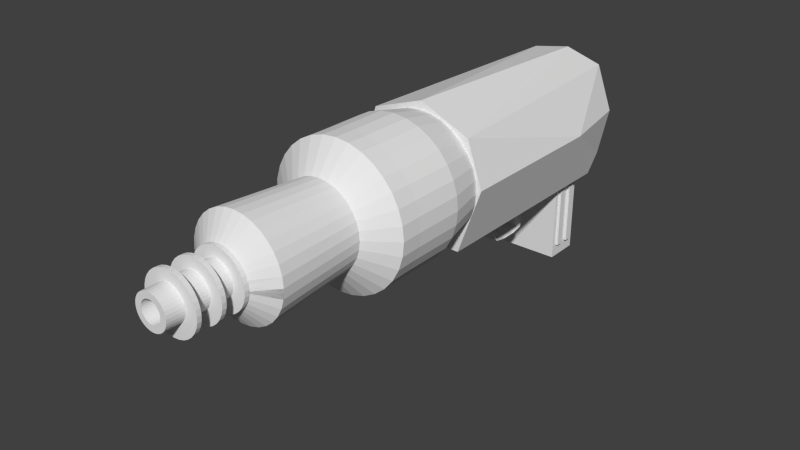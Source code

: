 # Source: laserpistol.blend  (saved by Blender 2.75.0; exported with 4.5.12 LTS)
import bpy
from mathutils import Matrix  # noqa: F401  (used for matrix-valued properties, if any)

bpy.ops.wm.read_factory_settings(use_empty=True)
scene = bpy.context.scene
scene.name = 'Scene'

# ---- collections
col_collection_1 = bpy.data.collections.new('Collection 1'); scene.collection.children.link(col_collection_1)

# ---- world
world_world = bpy.data.worlds.new('World'); scene.world = world_world
world_world.color = (0.05088, 0.05088, 0.05088)
world_world.use_sun_shadow = False
world_world.sun_shadow_jitter_overblur = 0.0
world_world.cycles.sampling_method = 'MANUAL'
world_world.cycles.sample_map_resolution = 256

# ---- meshes
me_cylinder_006 = bpy.data.meshes.new('Cylinder.006')
me_cylinder_006.from_pydata([(0.0, 1.0, -1.0), (0.0, 1.0, 1.0), (0.1951, 0.9808, -1.0), (0.1951, 0.9808, 1.0), (0.3827, 0.9239, -1.0), (0.3827, 0.9239, 1.0), (0.5556, 0.8315, -1.0), (0.5556, 0.8315, 1.0), (0.7071, 0.7071, -1.0), (0.7071, 0.7071, 1.0), (0.8315, 0.5556, -1.0), (0.8315, 0.5556, 1.0), (0.9239, 0.3827, -1.0), (0.9239, 0.3827, 1.0), (0.9808, 0.1951, -1.0), (0.9808, 0.1951, 1.0), (1.0, 7.55e-08, -1.0), (1.0, 7.55e-08, 1.0), (0.9808, -0.1951, -1.0), (0.9808, -0.1951, 1.0), (0.9239, -0.3827, -1.0), (0.9239, -0.3827, 1.0), (0.8315, -0.5556, -1.0), (0.8315, -0.5556, 1.0), (0.7071, -0.7071, -1.0), (0.7071, -0.7071, 1.0), (0.5556, -0.8315, -1.0), (0.5556, -0.8315, 1.0), (0.3827, -0.9239, -1.0), (0.3827, -0.9239, 1.0), (0.1951, -0.9808, -1.0), (0.1951, -0.9808, 1.0), (-3.258e-07, -1.0, -1.0), (-3.258e-07, -1.0, 1.0), (-0.1951, -0.9808, -1.0), (-0.1951, -0.9808, 1.0), (-0.3827, -0.9239, -1.0), (-0.3827, -0.9239, 1.0), (-0.5556, -0.8315, -1.0), (-0.5556, -0.8315, 1.0), (-0.7071, -0.7071, -1.0), (-0.7071, -0.7071, 1.0), (-0.8315, -0.5556, -1.0), (-0.8315, -0.5556, 1.0), (-0.9239, -0.3827, -1.0), (-0.9239, -0.3827, 1.0), (-0.9808, -0.1951, -1.0), (-0.9808, -0.1951, 1.0), (-1.0, 9.656e-07, -1.0), (-1.0, 9.656e-07, 1.0), (-0.9808, 0.1951, -1.0), (-0.9808, 0.1951, 1.0), (-0.9239, 0.3827, -1.0), (-0.9239, 0.3827, 1.0), (-0.8315, 0.5556, -1.0), (-0.8315, 0.5556, 1.0), (-0.7071, 0.7071, -1.0), (-0.7071, 0.7071, 1.0), (-0.5556, 0.8315, -1.0), (-0.5556, 0.8315, 1.0), (-0.3827, 0.9239, -1.0), (-0.3827, 0.9239, 1.0), (-0.1951, 0.9808, -1.0), (-0.1951, 0.9808, 1.0)], [], [(0, 1, 3, 2), (2, 3, 5, 4), (4, 5, 7, 6), (6, 7, 9, 8), (8, 9, 11, 10), (10, 11, 13, 12), (12, 13, 15, 14), (14, 15, 17, 16), (16, 17, 19, 18), (18, 19, 21, 20), (20, 21, 23, 22), (22, 23, 25, 24), (24, 25, 27, 26), (26, 27, 29, 28), (28, 29, 31, 30), (30, 31, 33, 32), (32, 33, 35, 34), (34, 35, 37, 36), (36, 37, 39, 38), (38, 39, 41, 40), (40, 41, 43, 42), (42, 43, 45, 44), (44, 45, 47, 46), (46, 47, 49, 48), (48, 49, 51, 50), (50, 51, 53, 52), (52, 53, 55, 54), (54, 55, 57, 56), (56, 57, 59, 58), (58, 59, 61, 60), (3, 1, 63, 61, 59, 57, 55, 53, 51, 49, 47, 45, 43, 41, 39, 37, 35, 33, 31, 29, 27, 25, 23, 21, 19, 17, 15, 13, 11, 9, 7, 5), (62, 63, 1, 0), (60, 61, 63, 62), (0, 2, 4, 6, 8, 10, 12, 14, 16, 18, 20, 22, 24, 26, 28, 30, 32, 34, 36, 38, 40, 42, 44, 46, 48, 50, 52, 54, 56, 58, 60, 62)])
me_cylinder_006.use_remesh_preserve_volume = False
me_cylinder_006.use_remesh_preserve_attributes = False
me_cylinder_006.use_mirror_vertex_groups = False
me_cylinder_006.update()
me_cylinder_005 = bpy.data.meshes.new('Cylinder.005')
me_cylinder_005.from_pydata([(0.0, 1.0, -1.0), (0.0, 1.0, 1.0), (0.1951, 0.9808, -1.0), (0.1951, 0.9808, 1.0), (0.3827, 0.9239, -1.0), (0.3827, 0.9239, 1.0), (0.5556, 0.8315, -1.0), (0.5556, 0.8315, 1.0), (0.7071, 0.7071, -1.0), (0.7071, 0.7071, 1.0), (0.8315, 0.5556, -1.0), (0.8315, 0.5556, 1.0), (0.9239, 0.3827, -1.0), (0.9239, 0.3827, 1.0), (0.9808, 0.1951, -1.0), (0.9808, 0.1951, 1.0), (1.0, 7.55e-08, -1.0), (1.0, 7.55e-08, 1.0), (0.9808, -0.1951, -1.0), (0.9808, -0.1951, 1.0), (0.9239, -0.3827, -1.0), (0.9239, -0.3827, 1.0), (0.8315, -0.5556, -1.0), (0.8315, -0.5556, 1.0), (0.7071, -0.7071, -1.0), (0.7071, -0.7071, 1.0), (0.5556, -0.8315, -1.0), (0.5556, -0.8315, 1.0), (0.3827, -0.9239, -1.0), (0.3827, -0.9239, 1.0), (0.1951, -0.9808, -1.0), (0.1951, -0.9808, 1.0), (-3.258e-07, -1.0, -1.0), (-3.258e-07, -1.0, 1.0), (-0.1951, -0.9808, -1.0), (-0.1951, -0.9808, 1.0), (-0.3827, -0.9239, -1.0), (-0.3827, -0.9239, 1.0), (-0.5556, -0.8315, -1.0), (-0.5556, -0.8315, 1.0), (-0.7071, -0.7071, -1.0), (-0.7071, -0.7071, 1.0), (-0.8315, -0.5556, -1.0), (-0.8315, -0.5556, 1.0), (-0.9239, -0.3827, -1.0), (-0.9239, -0.3827, 1.0), (-0.9808, -0.1951, -1.0), (-0.9808, -0.1951, 1.0), (-1.0, 9.656e-07, -1.0), (-1.0, 9.656e-07, 1.0), (-0.9808, 0.1951, -1.0), (-0.9808, 0.1951, 1.0), (-0.9239, 0.3827, -1.0), (-0.9239, 0.3827, 1.0), (-0.8315, 0.5556, -1.0), (-0.8315, 0.5556, 1.0), (-0.7071, 0.7071, -1.0), (-0.7071, 0.7071, 1.0), (-0.5556, 0.8315, -1.0), (-0.5556, 0.8315, 1.0), (-0.3827, 0.9239, -1.0), (-0.3827, 0.9239, 1.0), (-0.1951, 0.9808, -1.0), (-0.1951, 0.9808, 1.0)], [], [(0, 1, 3, 2), (2, 3, 5, 4), (4, 5, 7, 6), (6, 7, 9, 8), (8, 9, 11, 10), (10, 11, 13, 12), (12, 13, 15, 14), (14, 15, 17, 16), (16, 17, 19, 18), (18, 19, 21, 20), (20, 21, 23, 22), (22, 23, 25, 24), (24, 25, 27, 26), (26, 27, 29, 28), (28, 29, 31, 30), (30, 31, 33, 32), (32, 33, 35, 34), (34, 35, 37, 36), (36, 37, 39, 38), (38, 39, 41, 40), (40, 41, 43, 42), (42, 43, 45, 44), (44, 45, 47, 46), (46, 47, 49, 48), (48, 49, 51, 50), (50, 51, 53, 52), (52, 53, 55, 54), (54, 55, 57, 56), (56, 57, 59, 58), (58, 59, 61, 60), (3, 1, 63, 61, 59, 57, 55, 53, 51, 49, 47, 45, 43, 41, 39, 37, 35, 33, 31, 29, 27, 25, 23, 21, 19, 17, 15, 13, 11, 9, 7, 5), (62, 63, 1, 0), (60, 61, 63, 62), (0, 2, 4, 6, 8, 10, 12, 14, 16, 18, 20, 22, 24, 26, 28, 30, 32, 34, 36, 38, 40, 42, 44, 46, 48, 50, 52, 54, 56, 58, 60, 62)])
me_cylinder_005.use_remesh_preserve_volume = False
me_cylinder_005.use_remesh_preserve_attributes = False
me_cylinder_005.use_mirror_vertex_groups = False
me_cylinder_005.update()
me_cylinder = bpy.data.meshes.new('Cylinder')
me_cylinder.from_pydata([(0.0, 1.0, -1.0), (0.0, 1.0, 1.0), (0.1951, 0.9808, -1.0), (0.1951, 0.9808, 1.0), (0.3827, 0.9239, -1.0), (0.3827, 0.9239, 1.0), (0.5556, 0.8315, -1.0), (0.5556, 0.8315, 1.0), (0.7071, 0.7071, -1.0), (0.7071, 0.7071, 1.0), (0.8315, 0.5556, -1.0), (0.8315, 0.5556, 1.0), (0.9239, 0.3827, -1.0), (0.9239, 0.3827, 1.0), (0.9808, 0.1951, -1.0), (0.9808, 0.1951, 1.0), (1.0, 7.55e-08, -1.0), (1.0, 7.55e-08, 1.0), (0.9808, -0.1951, -1.0), (0.9808, -0.1951, 1.0), (0.9239, -0.3827, -1.0), (0.9239, -0.3827, 1.0), (0.8315, -0.5556, -1.0), (0.8315, -0.5556, 1.0), (0.7071, -0.7071, -1.0), (0.7071, -0.7071, 1.0), (0.5556, -0.8315, -1.0), (0.5556, -0.8315, 1.0), (0.3827, -0.9239, -1.0), (0.3827, -0.9239, 1.0), (0.1951, -0.9808, -1.0), (0.1951, -0.9808, 1.0), (-3.258e-07, -1.0, -1.0), (-3.258e-07, -1.0, 1.0), (-0.1951, -0.9808, -1.0), (-0.1951, -0.9808, 1.0), (-0.3827, -0.9239, -1.0), (-0.3827, -0.9239, 1.0), (-0.5556, -0.8315, -1.0), (-0.5556, -0.8315, 1.0), (-0.7071, -0.7071, -1.0), (-0.7071, -0.7071, 1.0), (-0.8315, -0.5556, -1.0), (-0.8315, -0.5556, 1.0), (-0.9239, -0.3827, -1.0), (-0.9239, -0.3827, 1.0), (-0.9808, -0.1951, -1.0), (-0.9808, -0.1951, 1.0), (-1.0, 9.656e-07, -1.0), (-1.0, 9.656e-07, 1.0), (-0.9808, 0.1951, -1.0), (-0.9808, 0.1951, 1.0), (-0.9239, 0.3827, -1.0), (-0.9239, 0.3827, 1.0), (-0.8315, 0.5556, -1.0), (-0.8315, 0.5556, 1.0), (-0.7071, 0.7071, -1.0), (-0.7071, 0.7071, 1.0), (-0.5556, 0.8315, -1.0), (-0.5556, 0.8315, 1.0), (-0.3827, 0.9239, -1.0), (-0.3827, 0.9239, 1.0), (-0.1951, 0.9808, -1.0), (-0.1951, 0.9808, 1.0)], [], [(0, 1, 3, 2), (2, 3, 5, 4), (4, 5, 7, 6), (6, 7, 9, 8), (8, 9, 11, 10), (10, 11, 13, 12), (12, 13, 15, 14), (14, 15, 17, 16), (16, 17, 19, 18), (18, 19, 21, 20), (20, 21, 23, 22), (22, 23, 25, 24), (24, 25, 27, 26), (26, 27, 29, 28), (28, 29, 31, 30), (30, 31, 33, 32), (32, 33, 35, 34), (34, 35, 37, 36), (36, 37, 39, 38), (38, 39, 41, 40), (40, 41, 43, 42), (42, 43, 45, 44), (44, 45, 47, 46), (46, 47, 49, 48), (48, 49, 51, 50), (50, 51, 53, 52), (52, 53, 55, 54), (54, 55, 57, 56), (56, 57, 59, 58), (58, 59, 61, 60), (3, 1, 63, 61, 59, 57, 55, 53, 51, 49, 47, 45, 43, 41, 39, 37, 35, 33, 31, 29, 27, 25, 23, 21, 19, 17, 15, 13, 11, 9, 7, 5), (62, 63, 1, 0), (60, 61, 63, 62), (0, 2, 4, 6, 8, 10, 12, 14, 16, 18, 20, 22, 24, 26, 28, 30, 32, 34, 36, 38, 40, 42, 44, 46, 48, 50, 52, 54, 56, 58, 60, 62)])
me_cylinder.use_remesh_preserve_volume = False
me_cylinder.use_remesh_preserve_attributes = False
me_cylinder.use_mirror_vertex_groups = False
me_cylinder.update()
me_cylinder_001 = bpy.data.meshes.new('Cylinder.001')
me_cylinder_001.from_pydata([(6.731e-08, 0.5323, 1.343), (1.075e-07, 0.2915, 2.716), (0.1039, 0.5221, 1.343), (0.05686, 0.2859, 2.716), (0.2037, 0.4918, 1.343), (0.1115, 0.2693, 2.716), (0.2958, 0.4426, 1.343), (0.1619, 0.2424, 2.716), (0.3764, 0.3764, 1.343), (0.2061, 0.2061, 2.716), (0.4426, 0.2958, 1.343), (0.2424, 0.1619, 2.716), (0.4918, 0.2037, 1.343), (0.2693, 0.1115, 2.716), (0.5221, 0.1039, 1.343), (0.2859, 0.05686, 2.716), (0.5323, -2.016e-08, 1.343), (0.2095, 1.575e-08, 2.517), (0.5221, -0.1039, 1.343), (0.2859, -0.05686, 2.716), (0.4918, -0.2037, 1.343), (0.2693, -0.1115, 2.716), (0.4426, -0.2958, 1.343), (0.2424, -0.1619, 2.716), (0.3764, -0.3764, 1.343), (0.2061, -0.2061, 2.716), (0.2958, -0.4426, 1.343), (0.1619, -0.2424, 2.716), (0.2037, -0.4918, 1.343), (0.1115, -0.2693, 2.716), (0.1039, -0.5221, 1.343), (0.05686, -0.2859, 2.716), (-1.062e-07, -0.5323, 1.343), (1.256e-08, -0.2915, 2.716), (-0.1039, -0.5221, 1.343), (-0.05686, -0.2859, 2.716), (-0.2037, -0.4918, 1.343), (-0.1115, -0.2693, 2.716), (-0.2958, -0.4426, 1.343), (-0.1619, -0.2424, 2.716), (-0.3764, -0.3764, 1.343), (-0.2061, -0.2061, 2.716), (-0.4426, -0.2958, 1.343), (-0.2424, -0.1619, 2.716), (-0.4918, -0.2037, 1.343), (-0.2693, -0.1115, 2.716), (-0.5221, -0.1039, 1.343), (-0.2859, -0.05686, 2.716), (-0.5323, 4.537e-07, 1.343), (-0.2915, 3.526e-07, 2.716), (-0.5221, 0.1039, 1.343), (-0.2859, 0.05687, 2.716), (-0.4918, 0.2037, 1.343), (-0.2693, 0.1115, 2.716), (-0.4426, 0.2958, 1.343), (-0.2424, 0.1619, 2.716), (-0.3764, 0.3764, 1.343), (-0.2061, 0.2061, 2.716), (-0.2958, 0.4426, 1.343), (-0.1619, 0.2424, 2.716), (-0.2037, 0.4918, 1.343), (-0.1115, 0.2693, 2.716), (-0.1039, 0.5221, 1.343), (-0.05686, 0.2859, 2.716), (0.002561, 0.7101, -1.321), (0.1411, 0.6964, -1.321), (0.2743, 0.656, -1.321), (0.3971, 0.5904, -1.321), (0.5047, 0.5021, -1.321), (0.593, 0.3945, -1.321), (0.6586, 0.2717, -1.321), (0.699, 0.1385, -1.321), (0.7126, -8.415e-08, -1.321), (0.699, -0.1385, -1.321), (0.6586, -0.2717, -1.321), (0.593, -0.3945, -1.321), (0.5047, -0.5021, -1.321), (0.3971, -0.5904, -1.321), (0.2743, -0.656, -1.321), (0.1411, -0.6964, -1.321), (0.002561, -0.7101, -1.321), (-0.136, -0.6964, -1.321), (-0.2692, -0.656, -1.321), (-0.3919, -0.5904, -1.321), (-0.4995, -0.5021, -1.321), (-0.5879, -0.3945, -1.321), (-0.6535, -0.2717, -1.321), (-0.6939, -0.1385, -1.321), (-0.7075, 5.479e-07, -1.321), (-0.6939, 0.1385, -1.321), (-0.6535, 0.2717, -1.321), (-0.5879, 0.3945, -1.321), (-0.4995, 0.5021, -1.321), (-0.3919, 0.5904, -1.321), (-0.2692, 0.656, -1.321), (-0.136, 0.6964, -1.321), (0.8818, -9.278e-08, 0.8144), (0.8649, 0.172, 0.8144), (-0.172, -0.8649, 0.8144), (-2.273e-07, -0.8818, 0.8144), (-0.8147, 0.3375, 0.8144), (-0.8649, 0.172, 0.8144), (0.6235, 0.6235, 0.8144), (0.4899, 0.7332, 0.8144), (0.4899, -0.7332, 0.8144), (0.6235, -0.6235, 0.8144), (-0.8147, -0.3374, 0.8144), (-0.7332, -0.4899, 0.8144), (-0.172, 0.8649, 0.8144), (-0.3374, 0.8147, 0.8144), (0.8649, -0.172, 0.8144), (-0.3374, -0.8147, 0.8144), (-0.7332, 0.4899, 0.8144), (0.7332, 0.4899, 0.8144), (0.3374, -0.8147, 0.8144), (-0.8649, -0.172, 0.8144), (0.172, 0.8649, 0.8144), (6.002e-08, 0.8818, 0.8144), (0.8147, -0.3374, 0.8144), (-0.4899, -0.7332, 0.8144), (-0.6235, 0.6235, 0.8144), (0.8147, 0.3374, 0.8144), (0.172, -0.8649, 0.8144), (-0.8818, 6.921e-07, 0.8144), (0.3374, 0.8147, 0.8144), (0.7332, -0.4899, 0.8144), (-0.6235, -0.6235, 0.8144), (-0.4899, 0.7332, 0.8144), (0.7469, -5.533e-08, -0.3876), (-0.1457, -0.7325, -0.3876), (-0.69, 0.2858, -0.3876), (0.5281, 0.5281, -0.3876), (0.4149, -0.621, -0.3876), (-0.69, -0.2858, -0.3876), (-0.1457, 0.7325, -0.3876), (0.7325, -0.1457, -0.3876), (-0.2858, -0.69, -0.3876), (-0.621, 0.4149, -0.3876), (0.621, 0.4149, -0.3876), (0.2858, -0.69, -0.3876), (-0.7325, -0.1457, -0.3876), (0.1457, 0.7325, -0.3876), (0.69, -0.2858, -0.3876), (-0.4149, -0.621, -0.3876), (-0.5281, 0.5281, -0.3876), (0.69, 0.2858, -0.3876), (0.1457, -0.7325, -0.3876), (-0.7469, 6.095e-07, -0.3876), (0.2858, 0.69, -0.3876), (0.621, -0.4149, -0.3876), (-0.5281, -0.5281, -0.3876), (-0.4149, 0.621, -0.3876), (0.7325, 0.1457, -0.3876), (-1.036e-07, -0.7469, -0.3876), (-0.7325, 0.1457, -0.3876), (0.4149, 0.621, -0.3876), (0.5281, -0.5281, -0.3876), (-0.621, -0.4149, -0.3876), (-0.2858, 0.69, -0.3876), (1.398e-07, 0.7469, -0.3876), (0.7403, -5.85e-08, -0.6887), (-0.1444, -0.7261, -0.6887), (-0.6839, 0.2833, -0.6887), (0.5235, 0.5235, -0.6887), (0.4113, -0.6155, -0.6887), (-0.6839, -0.2833, -0.6887), (-0.1444, 0.7261, -0.6887), (0.7261, -0.1444, -0.6887), (-0.2833, -0.6839, -0.6887), (-0.6155, 0.4113, -0.6887), (0.6155, 0.4113, -0.6887), (0.2833, -0.6839, -0.6887), (-0.7261, -0.1444, -0.6887), (0.1444, 0.7261, -0.6887), (0.6839, -0.2833, -0.6887), (-0.4113, -0.6155, -0.6887), (-0.5235, 0.5235, -0.6887), (0.6839, 0.2833, -0.6887), (0.1444, -0.7261, -0.6887), (-0.7403, 6.004e-07, -0.6887), (0.2833, 0.6839, -0.6887), (0.6155, -0.4113, -0.6887), (-0.5235, -0.5235, -0.6887), (-0.4113, 0.6155, -0.6887), (0.7261, 0.1444, -0.6887), (-8.916e-08, -0.7403, -0.6887), (-0.7261, 0.1444, -0.6887), (0.4113, 0.6155, -0.6887), (0.5235, -0.5235, -0.6887), (-0.6155, -0.4113, -0.6887), (-0.2833, 0.6839, -0.6887), (1.521e-07, 0.7403, -0.6887), (0.8722, 0.1735, 1.088), (-2.411e-07, -0.8893, 1.088), (-0.8722, 0.1735, 1.088), (0.4941, 0.7394, 1.088), (0.6288, -0.6288, 1.088), (-0.7394, -0.4941, 1.088), (-0.3403, 0.8216, 1.088), (4.867e-08, 0.8893, 1.088), (0.8893, -9.507e-08, 1.088), (-0.1735, -0.8722, 1.088), (-0.8216, 0.3403, 1.088), (0.6288, 0.6288, 1.088), (0.4941, -0.7394, 1.088), (-0.8216, -0.3403, 1.088), (-0.1735, 0.8722, 1.088), (0.8722, -0.1735, 1.088), (-0.3403, -0.8216, 1.088), (-0.7394, 0.4941, 1.088), (0.7394, 0.4941, 1.088), (0.3403, -0.8216, 1.088), (-0.8722, -0.1735, 1.088), (0.1735, 0.8722, 1.088), (0.8216, -0.3403, 1.088), (-0.4941, -0.7394, 1.088), (-0.6288, 0.6288, 1.088), (0.8216, 0.3403, 1.088), (0.1735, -0.8722, 1.088), (-0.8893, 6.965e-07, 1.088), (0.3403, 0.8216, 1.088), (0.7394, -0.4941, 1.088), (-0.6288, -0.6288, 1.088), (-0.4941, 0.7394, 1.088), (6.87e-08, 0.6181, 2.484), (0.1206, 0.6062, 2.484), (0.2365, 0.5711, 2.484), (0.3434, 0.5139, 2.484), (0.4371, 0.4371, 2.484), (0.5139, 0.3434, 2.484), (0.5711, 0.2365, 2.484), (0.6062, 0.1206, 2.484), (0.6181, -1.295e-08, 2.484), (0.6062, -0.1206, 2.484), (0.5711, -0.2365, 2.484), (0.5139, -0.3434, 2.484), (0.4371, -0.4371, 2.484), (0.3434, -0.5139, 2.484), (0.2365, -0.5711, 2.484), (0.1206, -0.6062, 2.484), (-1.327e-07, -0.6181, 2.484), (-0.1206, -0.6062, 2.484), (-0.2365, -0.5711, 2.484), (-0.3434, -0.5139, 2.484), (-0.4371, -0.4371, 2.484), (-0.5139, -0.3434, 2.484), (-0.5711, -0.2365, 2.484), (-0.6062, -0.1206, 2.484), (-0.6181, 5.372e-07, 2.484), (-0.6062, 0.1206, 2.484), (-0.5711, 0.2365, 2.484), (-0.5139, 0.3434, 2.484), (-0.4371, 0.4371, 2.484), (-0.3434, 0.5139, 2.484), (-0.2365, 0.5711, 2.484), (-0.1206, 0.6062, 2.484), (0.861, 0.1713, 0.193), (-1.917e-07, -0.8779, 0.193), (-0.861, 0.1713, 0.193), (0.4877, 0.7299, 0.193), (0.6208, -0.6208, 0.193), (-0.7299, -0.4877, 0.193), (-0.3359, 0.8111, 0.193), (9.433e-08, 0.8779, 0.193), (0.8779, -8.925e-08, 0.193), (-0.1713, -0.861, 0.193), (-0.8111, 0.336, 0.193), (0.6208, 0.6208, 0.193), (0.4877, -0.7299, 0.193), (-0.8111, -0.336, 0.193), (-0.1713, 0.861, 0.193), (0.861, -0.1713, 0.193), (-0.336, -0.8111, 0.193), (-0.7299, 0.4877, 0.193), (0.7299, 0.4877, 0.193), (0.336, -0.8111, 0.193), (-0.861, -0.1713, 0.193), (0.1713, 0.861, 0.193), (0.8111, -0.336, 0.193), (-0.4877, -0.7299, 0.193), (-0.6208, 0.6208, 0.193), (0.8111, 0.336, 0.193), (0.1713, -0.861, 0.193), (-0.8779, 6.922e-07, 0.193), (0.336, 0.8111, 0.193), (0.7299, -0.4877, 0.193), (-0.6208, -0.6208, 0.193), (-0.4877, 0.7299, 0.193), (0.05686, 0.2859, 2.716), (1.075e-07, 0.2915, 2.716), (0.1115, 0.2693, 2.716), (0.1619, 0.2424, 2.716), (0.2061, 0.2061, 2.716), (0.2424, 0.1619, 2.716), (0.2693, 0.1115, 2.716), (0.2859, 0.05686, 2.716), (0.2095, 6.382e-09, 2.641), (0.2859, -0.05686, 2.716), (0.2693, -0.1115, 2.716), (0.2424, -0.1619, 2.716), (0.2061, -0.2061, 2.716), (0.1619, -0.2424, 2.716), (0.1115, -0.2693, 2.716), (0.05686, -0.2859, 2.716), (1.256e-08, -0.2915, 2.716), (-0.05686, -0.2859, 2.716), (-0.1115, -0.2693, 2.716), (-0.1619, -0.2424, 2.716), (-0.2061, -0.2061, 2.716), (-0.2424, -0.1619, 2.716), (-0.2693, -0.1115, 2.716), (-0.2859, -0.05686, 2.716), (-0.2915, 3.526e-07, 2.716), (-0.2859, 0.05687, 2.716), (-0.2693, 0.1115, 2.716), (-0.2424, 0.1619, 2.716), (-0.2061, 0.2061, 2.716), (-0.1619, 0.2424, 2.716), (-0.1115, 0.2693, 2.716), (-0.05686, 0.2859, 2.716), (0.05686, 0.2859, 2.716), (1.075e-07, 0.2915, 2.716), (0.1115, 0.2693, 2.716), (0.1619, 0.2424, 2.716), (0.2061, 0.2061, 2.716), (0.2424, 0.1619, 2.716), (0.2693, 0.1115, 2.716), (0.2859, 0.05686, 2.716), (0.2095, 7.372e-08, 1.749), (0.2859, -0.05686, 2.716), (0.2693, -0.1115, 2.716), (0.2424, -0.1619, 2.716), (0.2061, -0.2061, 2.716), (0.1619, -0.2424, 2.716), (0.1115, -0.2693, 2.716), (0.05686, -0.2859, 2.716), (1.256e-08, -0.2915, 2.716), (-0.05686, -0.2859, 2.716), (-0.1115, -0.2693, 2.716), (-0.1619, -0.2424, 2.716), (-0.2061, -0.2061, 2.716), (-0.2424, -0.1619, 2.716), (-0.2693, -0.1115, 2.716), (-0.2859, -0.05686, 2.716), (-0.2915, 3.526e-07, 2.716), (-0.2859, 0.05687, 2.716), (-0.2693, 0.1115, 2.716), (-0.2424, 0.1619, 2.716), (-0.2061, 0.2061, 2.716), (-0.1619, 0.2424, 2.716), (-0.1115, 0.2693, 2.716), (-0.05686, 0.2859, 2.716), (0.2859, 0.002304, 2.716)], [], [(224, 1, 3, 225), (225, 3, 5, 226), (226, 5, 7, 227), (227, 7, 9, 228), (228, 9, 11, 229), (229, 11, 13, 230), (230, 13, 15, 231), (231, 15, 17, 232), (232, 17, 19, 233), (233, 19, 21, 234), (234, 21, 23, 235), (235, 23, 25, 236), (236, 25, 27, 237), (237, 27, 29, 238), (238, 29, 31, 239), (239, 31, 33, 240), (240, 33, 35, 241), (241, 35, 37, 242), (242, 37, 39, 243), (243, 39, 41, 244), (244, 41, 43, 245), (245, 43, 45, 246), (246, 45, 47, 247), (247, 47, 49, 248), (248, 49, 51, 249), (249, 51, 53, 250), (250, 53, 55, 251), (251, 55, 57, 252), (252, 57, 59, 253), (253, 59, 61, 254), (255, 63, 1, 224), (254, 61, 63, 255), (184, 160, 72, 71), (64, 65, 66, 67, 68, 69, 70, 71, 72, 73, 74, 75, 76, 77, 78, 79, 80, 81, 82, 83, 84, 85, 86, 87, 88, 89, 90, 91, 92, 93, 94, 95), (185, 161, 81, 80), (186, 162, 90, 89), (187, 163, 68, 67), (188, 164, 77, 76), (189, 165, 86, 85), (190, 166, 95, 94), (160, 167, 73, 72), (161, 168, 82, 81), (162, 169, 91, 90), (163, 170, 69, 68), (164, 171, 78, 77), (165, 172, 87, 86), (191, 173, 65, 64), (166, 191, 64, 95), (167, 174, 74, 73), (168, 175, 83, 82), (169, 176, 92, 91), (170, 177, 70, 69), (171, 178, 79, 78), (172, 179, 88, 87), (173, 180, 66, 65), (174, 181, 75, 74), (175, 182, 84, 83), (176, 183, 93, 92), (177, 184, 71, 70), (178, 185, 80, 79), (179, 186, 89, 88), (180, 187, 67, 66), (181, 188, 76, 75), (182, 189, 85, 84), (183, 190, 94, 93), (7, 5, 290, 291), (223, 198, 109, 127), (222, 197, 107, 126), (221, 196, 105, 125), (220, 195, 103, 124), (219, 194, 101, 123), (218, 193, 99, 122), (217, 192, 97, 121), (216, 223, 127, 120), (215, 222, 126, 119), (214, 221, 125, 118), (213, 220, 124, 116), (212, 219, 123, 115), (211, 218, 122, 114), (210, 217, 121, 113), (209, 216, 120, 112), (208, 215, 119, 111), (207, 214, 118, 110), (206, 199, 117, 108), (199, 213, 116, 117), (205, 212, 115, 106), (204, 211, 114, 104), (203, 210, 113, 102), (202, 209, 112, 100), (201, 208, 111, 98), (200, 207, 110, 96), (198, 206, 108, 109), (197, 205, 106, 107), (196, 204, 104, 105), (195, 203, 102, 103), (194, 202, 100, 101), (193, 201, 98, 99), (192, 200, 96, 97), (287, 262, 158, 151), (286, 261, 157, 150), (285, 260, 156, 149), (284, 259, 155, 148), (283, 258, 154, 147), (282, 257, 153, 146), (281, 256, 152, 145), (280, 287, 151, 144), (279, 286, 150, 143), (278, 285, 149, 142), (277, 284, 148, 141), (276, 283, 147, 140), (275, 282, 146, 139), (274, 281, 145, 138), (273, 280, 144, 137), (272, 279, 143, 136), (271, 278, 142, 135), (270, 263, 159, 134), (263, 277, 141, 159), (269, 276, 140, 133), (268, 275, 139, 132), (267, 274, 138, 131), (266, 273, 137, 130), (265, 272, 136, 129), (264, 271, 135, 128), (262, 270, 134, 158), (261, 269, 133, 157), (260, 268, 132, 156), (259, 267, 131, 155), (258, 266, 130, 154), (257, 265, 129, 153), (256, 264, 128, 152), (151, 158, 190, 183), (150, 157, 189, 182), (149, 156, 188, 181), (148, 155, 187, 180), (147, 154, 186, 179), (146, 153, 185, 178), (145, 152, 184, 177), (144, 151, 183, 176), (143, 150, 182, 175), (142, 149, 181, 174), (141, 148, 180, 173), (140, 147, 179, 172), (139, 146, 178, 171), (138, 145, 177, 170), (137, 144, 176, 169), (136, 143, 175, 168), (135, 142, 174, 167), (134, 159, 191, 166), (159, 141, 173, 191), (133, 140, 172, 165), (132, 139, 171, 164), (131, 138, 170, 163), (130, 137, 169, 162), (129, 136, 168, 161), (128, 135, 167, 160), (158, 134, 166, 190), (157, 133, 165, 189), (156, 132, 164, 188), (155, 131, 163, 187), (154, 130, 162, 186), (153, 129, 161, 185), (152, 128, 160, 184), (14, 16, 200, 192), (32, 34, 201, 193), (50, 52, 202, 194), (6, 8, 203, 195), (24, 26, 204, 196), (42, 44, 205, 197), (60, 62, 206, 198), (16, 18, 207, 200), (34, 36, 208, 201), (52, 54, 209, 202), (8, 10, 210, 203), (26, 28, 211, 204), (44, 46, 212, 205), (0, 2, 213, 199), (62, 0, 199, 206), (18, 20, 214, 207), (36, 38, 215, 208), (54, 56, 216, 209), (10, 12, 217, 210), (28, 30, 218, 211), (46, 48, 219, 212), (2, 4, 220, 213), (20, 22, 221, 214), (38, 40, 222, 215), (56, 58, 223, 216), (12, 14, 192, 217), (30, 32, 193, 218), (48, 50, 194, 219), (4, 6, 195, 220), (22, 24, 196, 221), (40, 42, 197, 222), (58, 60, 198, 223), (60, 254, 255, 62), (62, 255, 224, 0), (58, 253, 254, 60), (56, 252, 253, 58), (54, 251, 252, 56), (52, 250, 251, 54), (50, 249, 250, 52), (48, 248, 249, 50), (46, 247, 248, 48), (44, 246, 247, 46), (42, 245, 246, 44), (40, 244, 245, 42), (38, 243, 244, 40), (36, 242, 243, 38), (34, 241, 242, 36), (32, 240, 241, 34), (30, 239, 240, 32), (28, 238, 239, 30), (26, 237, 238, 28), (24, 236, 237, 26), (22, 235, 236, 24), (20, 234, 235, 22), (18, 233, 234, 20), (16, 232, 233, 18), (14, 231, 232, 16), (12, 230, 231, 14), (10, 229, 230, 12), (8, 228, 229, 10), (6, 227, 228, 8), (4, 226, 227, 6), (2, 225, 226, 4), (0, 224, 225, 2), (97, 96, 264, 256), (99, 98, 265, 257), (101, 100, 266, 258), (103, 102, 267, 259), (105, 104, 268, 260), (107, 106, 269, 261), (109, 108, 270, 262), (96, 110, 271, 264), (98, 111, 272, 265), (100, 112, 273, 266), (102, 113, 274, 267), (104, 114, 275, 268), (106, 115, 276, 269), (117, 116, 277, 263), (108, 117, 263, 270), (110, 118, 278, 271), (111, 119, 279, 272), (112, 120, 280, 273), (113, 121, 281, 274), (114, 122, 282, 275), (115, 123, 283, 276), (116, 124, 284, 277), (118, 125, 285, 278), (119, 126, 286, 279), (120, 127, 287, 280), (121, 97, 256, 281), (122, 99, 257, 282), (123, 101, 258, 283), (124, 103, 259, 284), (125, 105, 260, 285), (126, 107, 261, 286), (127, 109, 262, 287), (299, 298, 330, 331), (25, 23, 299, 300), (43, 41, 308, 309), (61, 59, 317, 318), (17, 15, 295, 296), (35, 33, 304, 305), (53, 51, 313, 314), (9, 7, 291, 292), (27, 25, 300, 301), (45, 43, 309, 310), (63, 61, 318, 319), (19, 17, 296, 297), (37, 35, 305, 306), (55, 53, 314, 315), (11, 9, 292, 293), (29, 27, 301, 302), (47, 45, 310, 311), (3, 1, 289, 288), (1, 63, 319, 289), (21, 19, 297, 298), (39, 37, 306, 307), (57, 55, 315, 316), (13, 11, 293, 294), (31, 29, 302, 303), (49, 47, 311, 312), (5, 3, 288, 290), (23, 21, 298, 299), (41, 39, 307, 308), (59, 57, 316, 317), (15, 13, 294, 295), (33, 31, 303, 304), (51, 49, 312, 313), (320, 321, 351, 350, 349, 348, 347, 346, 345, 344, 343, 342, 341, 340, 339, 338, 337, 336, 335, 334, 333, 332, 331, 330, 329, 328, 327, 326, 325, 324, 323, 322), (313, 312, 344, 345), (300, 299, 331, 332), (314, 313, 345, 346), (301, 300, 332, 333), (315, 314, 346, 347), (302, 301, 333, 334), (288, 289, 321, 320), (316, 315, 347, 348), (303, 302, 334, 335), (290, 288, 320, 322), (317, 316, 348, 349), (304, 303, 335, 336), (291, 290, 322, 323), (318, 317, 349, 350), (305, 304, 336, 337), (292, 291, 323, 324), (319, 318, 350, 351), (306, 305, 337, 338), (293, 292, 324, 325), (289, 319, 351, 321), (307, 306, 338, 339), (294, 293, 325, 326), (308, 307, 339, 340), (295, 294, 326, 327), (309, 308, 340, 341), (296, 295, 327, 328), (310, 309, 341, 342), (297, 296, 328, 329), (311, 310, 342, 343), (298, 297, 329, 330), (312, 311, 343, 344), (231, 327, 352, 232), (232, 352, 329, 233)])
me_cylinder_001.use_remesh_preserve_volume = False
me_cylinder_001.use_remesh_preserve_attributes = False
me_cylinder_001.use_mirror_vertex_groups = False
me_cylinder_001.update()
me_cylinder_002 = bpy.data.meshes.new('Cylinder.002')
me_cylinder_002.from_pydata([(0.004182, 0.9843, 12.55), (0.004182, 0.9843, 14.55), (0.1993, 0.9651, 14.55), (0.1993, 0.9651, 12.55), (-0.1909, 0.9651, 12.55), (-0.1909, 0.9651, 14.55), (0.004182, 0.9843, 16.73), (0.1993, 0.9651, 16.73), (0.3869, 0.9082, 14.55), (0.3869, 0.9082, 12.55), (0.5598, 0.8158, 12.55), (-0.3785, 0.9082, 12.55), (-0.3785, 0.9082, 14.55), (-0.1909, 0.9651, 16.73), (0.3869, 0.9082, 16.73), (0.004182, -1.016, 16.73), (0.004182, -0.6469, 16.73), (-0.119, -0.6348, 16.73), (-0.2374, -0.5988, 16.73), (-0.3465, -0.5405, 16.73), (-0.4421, -0.462, 16.73), (-0.5206, -0.3664, 16.73), (-0.579, -0.2572, 16.73), (-0.6149, -0.1388, 16.73), (-0.627, -0.0157, 16.73), (-0.6149, 0.1074, 16.73), (-0.579, 0.2258, 16.73), (-0.5206, 0.335, 16.73), (-0.4421, 0.4306, 16.73), (-0.3465, 0.5091, 16.73), (-0.2374, 0.5674, 16.73), (-0.119, 0.6034, 16.73), (0.004182, 0.6155, 16.73), (0.1273, 0.6034, 16.73), (-0.3785, 0.9082, 16.73), (-0.5514, 0.8158, 16.73), (-0.7029, 0.6914, 16.73), (-0.8273, 0.5399, 16.73), (-0.9197, 0.367, 16.73), (-0.9766, 0.1794, 16.73), (-0.9958, -0.0157, 16.73), (-0.9766, -0.2108, 16.73), (-0.9197, -0.3984, 16.73), (-0.8273, -0.5713, 16.73), (-0.7029, -0.7228, 16.73), (-0.5514, -0.8472, 16.73), (-0.3785, -0.9396, 16.73), (-0.1909, -0.9965, 16.73), (0.2457, 0.5674, 16.73), (0.3549, 0.5091, 16.73), (0.4505, 0.4306, 16.73), (0.529, 0.335, 16.73), (0.5873, 0.2258, 16.73), (0.6232, 0.1074, 16.73), (0.6354, -0.0157, 16.73), (0.6232, -0.1388, 16.73), (0.5873, -0.2572, 16.73), (0.529, -0.3664, 16.73), (0.4505, -0.462, 16.73), (0.3549, -0.5405, 16.73), (0.2457, -0.5988, 16.73), (0.1273, -0.6348, 16.73), (0.1993, -0.9965, 16.73), (0.3869, -0.9396, 16.73), (0.5598, -0.8472, 16.73), (0.7113, -0.7228, 16.73), (0.8357, -0.5713, 16.73), (0.9281, -0.3984, 16.73), (0.985, -0.2108, 16.73), (1.004, -0.0157, 16.73), (0.985, 0.1794, 16.73), (0.9281, 0.367, 16.73), (0.8357, 0.5399, 16.73), (0.7113, 0.6914, 16.73), (0.5598, 0.8158, 16.73), (0.5598, 0.8158, 14.55), (0.8357, 0.5399, 12.55), (-0.5514, 0.8158, 12.55), (-0.5514, 0.8158, 14.55), (-0.7029, 0.6914, 14.55), (-0.8273, 0.5399, 14.55), (-0.9197, 0.367, 14.55), (-0.9766, 0.1794, 14.55), (-0.9958, -0.0157, 14.55), (-0.9766, -0.2108, 14.55), (-0.9197, -0.3984, 14.55), (-0.8273, -0.5713, 14.55), (-0.7029, -0.7228, 14.55), (-0.5514, -0.8472, 14.55), (-0.3785, -0.9396, 14.55), (-0.1909, -0.9965, 14.55), (0.004182, -1.016, 14.55), (0.1993, -0.9965, 14.55), (0.3869, -0.9396, 14.55), (0.5598, -0.8472, 14.55), (0.7113, -0.7228, 14.55), (0.8357, -0.5713, 14.55), (0.9281, -0.3984, 14.55), (0.985, -0.2108, 14.55), (1.004, -0.0157, 14.55), (0.985, 0.1794, 14.55), (0.9281, 0.367, 14.55), (0.8357, 0.5399, 14.55), (0.7113, 0.6914, 14.55), (0.7113, 0.6914, 12.55), (0.9281, -0.3984, 12.55), (-0.8273, 0.5399, 12.55), (-0.7029, 0.6914, 12.55), (-0.9197, 0.367, 12.55), (-0.9766, 0.1794, 12.55), (-0.9958, -0.0157, 12.55), (-0.9766, -0.2108, 12.55), (-0.9197, -0.3984, 12.55), (-0.8273, -0.5713, 12.55), (-0.7029, -0.7228, 12.55), (-0.5514, -0.8472, 12.55), (-0.3785, -0.9396, 12.55), (-0.1909, -0.9965, 12.55), (0.004182, -1.016, 12.55), (0.1993, -0.9965, 12.55), (0.3869, -0.9396, 12.55), (0.5598, -0.8472, 12.55), (0.7113, -0.7228, 12.55), (0.8357, -0.5713, 12.55), (0.985, -0.2108, 12.55), (1.004, -0.0157, 12.55), (0.985, 0.1794, 12.55), (0.9281, 0.367, 12.55), (0.004182, 0.6155, 14.32), (0.1273, 0.6034, 14.32), (0.1273, 0.6034, 15.58), (0.004182, 0.6155, 15.58), (0.2457, 0.5674, 14.32), (-0.119, 0.6034, 14.32), (-0.119, 0.6034, 15.58), (0.2457, 0.5674, 15.58), (0.4505, 0.4306, 14.32), (-0.2374, 0.5674, 14.32), (-0.2374, 0.5674, 15.58), (0.3549, 0.5091, 14.32), (0.3549, 0.5091, 15.58), (0.6354, -0.0157, 14.32), (-0.4421, 0.4306, 14.32), (-0.3465, 0.5091, 14.32), (-0.3465, 0.5091, 15.58), (0.4505, 0.4306, 15.58), (0.5873, 0.2258, 14.32), (-0.2374, -0.5988, 14.32), (-0.6149, -0.1388, 14.32), (-0.4421, 0.4306, 15.58), (0.529, 0.335, 14.32), (0.529, 0.335, 15.58), (0.6232, 0.1074, 14.32), (0.4505, -0.462, 14.32), (-0.579, 0.2258, 14.32), (-0.5206, 0.335, 14.32), (-0.5206, 0.335, 15.58), (0.5873, 0.2258, 15.58), (0.6232, 0.1074, 15.58), (0.6354, -0.0157, 15.58), (0.5873, -0.2572, 14.32), (0.1273, -0.6348, 14.32), (-0.5206, -0.3664, 14.32), (-0.627, -0.0157, 14.32), (-0.579, 0.2258, 15.58), (0.6232, -0.1388, 14.32), (0.6232, -0.1388, 15.58), (0.529, -0.3664, 14.32), (0.2457, -0.5988, 14.32), (-0.119, -0.6348, 14.32), (-0.3465, -0.5405, 14.32), (-0.579, -0.2572, 14.32), (-0.627, -0.0157, 15.58), (-0.6149, -0.1388, 15.58), (-0.6149, 0.1074, 14.32), (-0.6149, 0.1074, 15.58), (0.5873, -0.2572, 15.58), (0.529, -0.3664, 15.58), (0.4505, -0.462, 15.58), (0.3549, -0.5405, 14.32), (0.1273, -0.6348, 15.58), (0.2457, -0.5988, 15.58), (0.004182, -0.6469, 14.32), (-0.2374, -0.5988, 15.58), (-0.119, -0.6348, 15.58), (-0.3465, -0.5405, 15.58), (-0.4421, -0.462, 14.32), (-0.579, -0.2572, 15.58), (-0.5206, -0.3664, 15.58), (0.3549, -0.5405, 15.58), (0.004182, -0.6469, 15.58), (-0.4421, -0.462, 15.58)], [], [(0, 1, 2, 3), (0, 3, 9, 10, 104, 76, 127, 126, 125, 124, 105, 123, 122, 121, 120, 119, 118, 117, 116, 115, 114, 113, 112, 111, 110, 109, 108, 106, 107, 77, 11, 4), (4, 5, 1, 0), (2, 1, 6, 7), (3, 2, 8, 9), (11, 12, 5, 4), (1, 5, 13, 6), (8, 2, 7, 14), (15, 16, 17, 18, 19, 20, 21, 22, 23, 24, 25, 26, 27, 28, 29, 30, 31, 32, 33, 13, 34, 35, 36, 37, 38, 39, 40, 41, 42, 43, 44, 45, 46, 47), (7, 6, 13, 33, 48, 49, 50, 51, 52, 53, 54, 55, 56, 57, 58, 59, 60, 61, 16, 15, 62, 63, 64, 65, 66, 67, 68, 69, 70, 71, 72, 73, 74, 14), (9, 8, 75, 10), (77, 78, 12, 11), (5, 12, 34, 13), (75, 8, 14, 74), (12, 78, 35, 34), (78, 79, 36, 35), (79, 80, 37, 36), (80, 81, 38, 37), (81, 82, 39, 38), (82, 83, 40, 39), (83, 84, 41, 40), (84, 85, 42, 41), (85, 86, 43, 42), (86, 87, 44, 43), (87, 88, 45, 44), (88, 89, 46, 45), (89, 90, 47, 46), (90, 91, 15, 47), (91, 92, 62, 15), (92, 93, 63, 62), (93, 94, 64, 63), (94, 95, 65, 64), (95, 96, 66, 65), (96, 97, 67, 66), (97, 98, 68, 67), (98, 99, 69, 68), (99, 100, 70, 69), (100, 101, 71, 70), (101, 102, 72, 71), (102, 103, 73, 72), (103, 75, 74, 73), (10, 75, 103, 104), (107, 79, 78, 77), (106, 80, 79, 107), (108, 81, 80, 106), (109, 82, 81, 108), (110, 83, 82, 109), (111, 84, 83, 110), (112, 85, 84, 111), (113, 86, 85, 112), (114, 87, 86, 113), (115, 88, 87, 114), (116, 89, 88, 115), (117, 90, 89, 116), (118, 91, 90, 117), (119, 92, 91, 118), (120, 93, 92, 119), (121, 94, 93, 120), (122, 95, 94, 121), (123, 96, 95, 122), (105, 97, 96, 123), (124, 98, 97, 105), (125, 99, 98, 124), (126, 100, 99, 125), (127, 101, 100, 126), (76, 102, 101, 127), (104, 103, 102, 76), (128, 129, 130, 131), (133, 128, 131, 134), (33, 32, 131, 130), (129, 132, 135, 130), (163, 148, 171, 162, 186, 170, 147, 169, 182, 161, 168, 179, 153, 167, 160, 165, 141, 152, 146, 150, 136, 139, 132, 129, 128, 133, 137, 143, 142, 155, 154, 174), (137, 133, 134, 138), (32, 31, 134, 131), (48, 33, 130, 135), (132, 139, 140, 135), (143, 137, 138, 144), (31, 30, 138, 134), (49, 48, 135, 140), (139, 136, 145, 140), (142, 143, 144, 149), (30, 29, 144, 138), (50, 49, 140, 145), (136, 150, 151, 145), (155, 142, 149, 156), (29, 28, 149, 144), (51, 50, 145, 151), (150, 146, 157, 151), (146, 152, 158, 157), (152, 141, 159, 158), (154, 155, 156, 164), (28, 27, 156, 149), (52, 51, 151, 157), (53, 52, 157, 158), (54, 53, 158, 159), (141, 165, 166, 159), (148, 163, 172, 173), (174, 154, 164, 175), (27, 26, 164, 156), (55, 54, 159, 166), (165, 160, 176, 166), (160, 167, 177, 176), (167, 153, 178, 177), (168, 161, 180, 181), (169, 147, 183, 184), (147, 170, 185, 183), (162, 171, 187, 188), (171, 148, 173, 187), (24, 23, 173, 172), (163, 174, 175, 172), (26, 25, 175, 164), (56, 55, 166, 176), (57, 56, 176, 177), (58, 57, 177, 178), (153, 179, 189, 178), (179, 168, 181, 189), (61, 60, 181, 180), (161, 182, 190, 180), (182, 169, 184, 190), (18, 17, 184, 183), (19, 18, 183, 185), (170, 186, 191, 185), (186, 162, 188, 191), (22, 21, 188, 187), (23, 22, 187, 173), (25, 24, 172, 175), (59, 58, 178, 189), (60, 59, 189, 181), (16, 61, 180, 190), (17, 16, 190, 184), (20, 19, 185, 191), (21, 20, 191, 188)])
me_cylinder_002.use_remesh_preserve_volume = False
me_cylinder_002.use_remesh_preserve_attributes = False
me_cylinder_002.use_mirror_vertex_groups = False
me_cylinder_002.update()
me_cube = bpy.data.meshes.new('Cube')
me_cube.from_pydata([(-0.942, -1.0, -1.49e-08), (-0.8318, 2.551, -1.49e-08), (-0.7154, 2.551, -0.7749), (-0.6362, 2.328, -1.0), (-0.6362, 2.238, -1.0), (-0.6362, 2.147, -1.0), (-0.6362, 2.057, -1.0), (-0.6362, 1.966, -1.0), (-0.6362, 1.876, -1.0), (-0.6362, 1.785, -1.0), (-0.6362, 1.695, -1.0), (-0.6362, 1.604, -1.0), (-0.6362, 1.383, -1.0), (-0.6362, -7.153e-07, -1.0), (-0.7227, -1.0, 0.7261), (-0.5123, 2.551, 0.7261), (0.05804, 2.551, -1.0), (0.05804, 2.323, -1.0), (-0.4681, 2.237, -1.0), (-0.4681, 2.327, -1.0), (-0.4681, 2.147, -1.0), (-0.4681, 2.057, -1.0), (-0.4681, 1.967, -1.0), (-0.4681, 1.877, -1.0), (-0.4681, 1.787, -1.0), (-0.4681, 1.697, -1.0), (-0.4681, 1.607, -1.0), (0.05804, 1.616, -1.0), (0.05804, 1.426, -1.0), (-0.5133, 1.29, -1.107), (-0.5133, 1.096, -1.107), (-0.5133, 0.8518, -1.107), (-0.5133, 0.4941, -1.107), (-0.5133, 0.3179, -1.107), (-0.6362, -1.0, -1.0), (-0.5133, 0.09892, -1.107), (0.05804, -1.0, 1.0), (0.05804, 2.551, 0.8352), (0.8596, 2.551, -1.49e-08), (0.7086, 2.551, -0.7283), (0.7086, 2.317, -1.0), (-0.3, 2.236, -1.0), (-0.3, 2.326, -1.0), (-0.4681, 2.237, -2.283), (-0.4681, 2.147, -2.283), (-0.4681, 2.057, -2.283), (-0.4681, 2.057, -2.091), (-0.4681, 2.113, -2.091), (-0.4681, 2.113, -1.148), (-0.4681, 2.057, -1.148), (-0.4681, 2.016, -1.148), (-0.4681, 2.016, -2.091), (-0.4681, 1.967, -2.283), (-0.4681, 1.877, -2.283), (-0.4681, 1.877, -2.091), (-0.4681, 1.906, -2.091), (-0.4681, 1.906, -1.148), (-0.4681, 1.877, -1.148), (-0.4681, 1.809, -1.148), (-0.4681, 1.809, -2.091), (-0.4681, 1.787, -2.283), (-0.4681, 1.697, -2.283), (-0.3, 1.61, -1.0), (-0.3, 1.7, -1.0), (0.0554, 1.327, -1.107), (0.7086, 1.628, -1.0), (0.7086, 1.467, -1.0), (0.5883, 1.147, -1.107), (0.5883, 1.362, -1.107), (0.5883, 0.8584, -1.107), (0.5883, 0.5373, -1.107), (-0.3278, 0.4673, -1.149), (-0.3278, 0.3505, -1.149), (-0.8498, -1.0, -1.49e-08), (0.05804, -1.0, -1.0), (0.05804, -1.0, -0.9668), (-0.1142, -1.0, -0.9499), (-0.2867, -1.0, -0.8975), (-0.4457, -1.0, -0.8125), (-0.5851, -1.0, -0.6981), (-0.6995, -1.0, -0.5588), (-0.7845, -1.0, -0.3998), (-0.8368, -1.0, -0.2272), (-0.8545, -1.0, -0.04777), (0.05804, -7.153e-07, -1.0), (0.0554, 0.09892, -1.107), (0.5883, 0.09892, -1.107), (0.5883, 0.3094, -1.107), (-0.4523, -1.0, 0.821), (-0.8368, -1.0, 0.1317), (-0.7845, -1.0, 0.3042), (-0.6995, -1.0, 0.4632), (-0.5851, -1.0, 0.6026), (-0.4457, -1.0, 0.717), (-0.2867, -1.0, 0.802), (-0.2145, -1.0, 0.8239), (0.8213, -1.0, 0.6702), (0.6102, 2.551, 0.6702), (-0.1319, 2.235, -1.0), (-0.1319, 2.324, -1.0), (-0.3, 2.236, -2.283), (-0.3, 2.147, -2.283), (-0.3, 2.057, -2.283), (-0.5174, 2.113, -2.091), (-0.5174, 2.016, -2.091), (-0.5174, 2.113, -1.148), (-0.5174, 2.016, -1.148), (-0.3, 1.968, -2.283), (-0.3, 1.878, -2.283), (-0.5021, 1.906, -2.091), (-0.5021, 1.809, -2.091), (-0.5021, 1.906, -1.148), (-0.5021, 1.809, -1.148), (-0.3, 1.789, -2.283), (-0.3, 1.7, -2.283), (-0.1319, 1.613, -1.0), (-0.1319, 1.702, -1.0), (0.7086, -1.0, -1.0), (0.4028, 0.4795, -1.149), (-0.1982, 0.4242, -1.17), (-0.1982, 0.4031, -1.17), (-0.826, -0.8734, -0.04777), (1.058, -1.0, -1.49e-08), (0.9803, -1.0, -1.49e-08), (0.985, -1.0, -0.04777), (0.9673, -1.0, -0.2272), (0.915, -1.0, -0.3998), (0.83, -1.0, -0.5588), (0.7156, -1.0, -0.6981), (0.5762, -1.0, -0.8125), (0.4172, -1.0, -0.8975), (0.2447, -1.0, -0.9499), (0.06525, -1.0, -0.9675), (-0.1086, -0.8734, -0.9219), (-0.2758, -0.8734, -0.8711), (-0.4299, -0.8734, -0.7888), (-0.5649, -0.8734, -0.6779), (-0.6758, -0.8734, -0.5429), (-0.7581, -0.8734, -0.3888), (-0.8088, -0.8734, -0.2216), (-0.1142, -1.0, 0.8543), (0.05804, -1.0, 0.8713), (-0.8088, -0.8734, 0.1261), (-0.7581, -0.8734, 0.2933), (-0.6758, -0.8734, 0.4474), (-0.5649, -0.8734, 0.5824), (-0.4299, -0.8734, 0.6932), (-0.2758, -0.8734, 0.7756), (0.4467, -1.0, 0.832), (1.058, 1.394, -1.49e-08), (0.03617, 2.234, -1.0), (0.03617, 2.323, -1.0), (-0.1319, 2.235, -2.283), (-0.1319, 2.146, -2.283), (-0.1319, 2.058, -2.283), (-0.1319, 1.969, -2.283), (-0.1319, 1.88, -2.283), (-0.1319, 1.791, -2.283), (-0.1319, 1.702, -2.283), (0.03617, 1.616, -1.0), (0.03617, 1.704, -1.0), (0.7086, 1.973, -1.0), (0.7086, 2.059, -1.0), (0.7086, 2.145, -1.0), (0.7086, 2.231, -1.0), (0.7086, 1.714, -1.0), (0.7086, 1.8, -1.0), (0.7086, 1.886, -1.0), (0.4028, 0.3613, -1.149), (0.2731, 0.4264, -1.17), (-0.1982, 0.4242, -1.407), (-0.1982, 0.4031, -1.407), (0.9759, -1.0, 0.04435), (0.9565, -0.8734, -0.04777), (0.9393, -0.8734, -0.2216), (0.8886, -0.8734, -0.3888), (0.8063, -0.8734, -0.5429), (0.6954, -0.8734, -0.6779), (0.5604, -0.8734, -0.7888), (0.4063, -0.8734, -0.8711), (0.2391, -0.8734, -0.9219), (0.06525, -0.8734, -0.939), (-0.1071, -0.5141, -0.9142), (-0.2728, -0.5141, -0.8639), (-0.4255, -0.5141, -0.7823), (-0.5594, -0.5141, -0.6724), (-0.6692, -0.5141, -0.5385), (-0.7509, -0.5141, -0.3858), (-0.8011, -0.5141, -0.2201), (-0.8181, -0.5141, -0.04777), (0.06525, -1.0, 0.872), (0.2447, -1.0, 0.8543), (0.3232, -1.0, 0.8305), (-0.1086, -0.8734, 0.8263), (-0.8011, -0.5141, 0.1246), (-0.7509, -0.5141, 0.2903), (-0.6692, -0.5141, 0.443), (-0.5594, -0.5141, 0.5769), (-0.4255, -0.5141, 0.6867), (-0.2728, -0.5141, 0.7683), (0.2043, 2.234, -1.0), (0.2043, 2.321, -1.0), (0.03617, 2.234, -2.283), (0.03617, 2.146, -2.283), (0.03617, 2.058, -2.283), (0.03617, 1.969, -2.283), (0.03617, 1.881, -2.283), (0.03617, 1.793, -2.283), (0.03617, 1.704, -2.283), (0.2043, 1.619, -1.0), (0.2043, 1.707, -1.0), (0.5405, 1.885, -1.0), (0.5405, 1.972, -1.0), (0.5405, 2.058, -1.0), (0.5405, 2.145, -1.0), (0.5405, 2.232, -1.0), (0.5405, 2.319, -1.0), (0.5405, 1.625, -1.0), (0.5405, 1.712, -1.0), (0.5405, 1.798, -1.0), (0.2731, 0.405, -1.17), (0.2731, 0.4264, -1.407), (0.2731, 0.405, -1.407), (-0.1982, 0.574, -1.613), (-0.1982, 0.5529, -1.613), (0.4172, -1.0, 0.802), (0.5762, -1.0, 0.717), (0.7156, -1.0, 0.6026), (0.83, -1.0, 0.4632), (0.915, -1.0, 0.3042), (0.9673, -1.0, 0.1317), (0.9486, -0.5141, -0.04777), (0.9316, -0.5141, -0.2201), (0.8814, -0.5141, -0.3858), (0.7997, -0.5141, -0.5385), (0.6899, -0.5141, -0.6724), (0.556, -0.5141, -0.7823), (0.4033, -0.5141, -0.8639), (0.2376, -0.5141, -0.9142), (0.06525, -0.5141, -0.9311), (-0.097, 0.2401, -0.8788), (-0.2559, 0.2401, -0.8306), (-0.4024, 0.2401, -0.7523), (-0.5308, 0.2401, -0.6469), (-0.6362, 0.2401, -0.5185), (-0.7145, 0.2401, -0.372), (-0.7627, 0.2401, -0.2131), (-0.779, 0.2401, -0.04777), (0.06525, -0.8734, 0.8434), (0.2391, -0.8734, 0.8263), (-0.7627, 0.2401, 0.1175), (-0.7145, 0.2401, 0.2765), (-0.6362, 0.2401, 0.423), (-0.5308, 0.2401, 0.5514), (-0.4024, 0.2401, 0.6567), (-0.2559, 0.2401, 0.735), (-0.1071, -0.5141, 0.8186), (0.3724, 2.233, -1.0), (0.3724, 2.32, -1.0), (0.2043, 2.234, -2.283), (0.2043, 2.146, -2.283), (0.2043, 2.058, -2.283), (0.2043, 1.97, -2.283), (0.2043, 1.882, -2.283), (0.2043, 1.795, -2.283), (0.2043, 1.707, -2.283), (0.3724, 1.622, -1.0), (0.3724, 1.709, -1.0), (0.5405, 1.885, -1.148), (0.5405, 1.885, -1.148), (0.5405, 1.885, -2.091), (0.5405, 1.885, -2.091), (0.5405, 1.885, -2.283), (0.5405, 1.972, -2.283), (0.5405, 2.058, -2.283), (0.5405, 2.058, -2.091), (0.5405, 2.016, -2.091), (0.5405, 2.016, -1.148), (0.5405, 2.058, -1.148), (0.5405, 2.113, -1.148), (0.5405, 2.113, -2.091), (0.5405, 2.145, -2.283), (0.5405, 2.232, -2.283), (0.5405, 1.712, -2.283), (0.5405, 1.798, -2.283), (0.5405, 1.798, -2.091), (0.5405, 1.789, -2.091), (0.5405, 1.789, -1.148), (0.5405, 1.798, -1.148), (0.2731, 0.5762, -1.613), (0.2731, 0.5549, -1.613), (-0.1982, 0.7643, -1.654), (-0.1982, 0.7432, -1.654), (0.4063, -0.8734, 0.7756), (0.5604, -0.8734, 0.6932), (0.6954, -0.8734, 0.5824), (0.8063, -0.8734, 0.4474), (0.8886, -0.8734, 0.2933), (0.9393, -0.8734, 0.1261), (0.9316, -0.5141, 0.1246), (0.9156, 0.2401, -0.04777), (0.8993, 0.2401, -0.2131), (0.8511, 0.2401, -0.372), (0.7728, 0.2401, -0.5185), (0.6674, 0.2401, -0.6469), (0.539, 0.2401, -0.7523), (0.3926, 0.2401, -0.8306), (0.2336, 0.2401, -0.8788), (0.0683, 0.2401, -0.8951), (0.06831, 0.2401, 0.7995), (-0.097, 0.2401, 0.7833), (0.8993, 0.2401, 0.1175), (0.8511, 0.2401, 0.2765), (0.7728, 0.2401, 0.423), (0.6674, 0.2401, 0.5514), (0.539, 0.2401, 0.6567), (0.3926, 0.2401, 0.735), (0.2336, 0.2401, 0.7833), (0.06525, -0.5141, 0.8356), (0.2376, -0.5141, 0.8186), (0.3724, 2.233, -2.283), (0.3724, 2.146, -2.283), (0.3724, 2.058, -2.283), (0.3724, 1.971, -2.283), (0.3724, 1.884, -2.283), (0.3724, 1.796, -2.283), (0.3724, 1.709, -2.283), (0.5877, 2.113, -2.091), (0.5877, 2.016, -2.091), (0.5877, 2.016, -1.148), (0.5877, 2.113, -1.148), (0.2731, 0.7665, -1.654), (0.2731, 0.7452, -1.654), (-0.1982, 1.002, -1.651), (-0.1982, 0.9807, -1.651), (0.4033, -0.5141, 0.7683), (0.556, -0.5141, 0.6867), (0.6899, -0.5141, 0.5769), (0.7997, -0.5141, 0.443), (0.8814, -0.5141, 0.2903), (0.2731, 1.004, -1.651), (0.2731, 0.9827, -1.651), (-0.1982, 1.169, -1.611), (-0.1982, 1.147, -1.611), (0.2731, 1.171, -1.611), (0.2731, 1.149, -1.611), (-0.1982, 1.169, -1.101), (-0.1982, 1.147, -1.101), (0.2731, 1.171, -1.101), (0.2731, 1.149, -1.101), (0.5829, 1.789, -2.091), (0.5829, 1.789, -1.148), (0.5829, 1.885, -1.148), (0.5829, 1.885, -2.091), (-0.3913, 0.2401, -0.7583), (-0.1319, 2.235, -1.142), (-0.3, 1.7, -1.039), (0.3724, 1.709, -1.039), (-0.4032, 0.2142, -0.7533), (0.05804, 1.502, -1.0), (0.3724, 2.233, -1.14), (-0.6077, -0.5141, -0.6136), (-0.5495, -0.2536, -0.6636), (-0.7201, -1.0, -0.5203), (-0.1319, 1.702, -1.039), (0.2043, 2.234, -1.141), (0.2043, 1.707, -1.039), (-0.3, 2.236, -1.143), (0.03617, 1.704, -1.039), (0.03617, 2.234, -1.141), (0.2043, 1.707, -2.27), (-0.1319, 2.235, -2.134), (0.3724, 1.709, -2.276), (-0.3, 1.7, -2.251), (0.2043, 2.234, -2.148), (0.03617, 2.234, -2.141), (0.03617, 1.704, -2.264), (0.3724, 2.233, -2.155), (-0.3, 2.236, -2.127), (-0.1319, 1.702, -2.257), (-0.1316, 2.297, -1.142), (0.3727, 2.294, -1.14), (0.2046, 2.295, -1.141), (-0.2997, 2.298, -1.143), (0.03648, 2.296, -1.141), (-0.1316, 2.297, -2.134), (0.2046, 2.295, -2.148), (0.03648, 2.296, -2.141), (0.3727, 2.294, -2.155), (-0.2997, 2.298, -2.127), (-0.2379, 0.981, -1.107), (-0.2997, 2.298, -1.635), (-0.2157, 2.297, -1.142), (0.1205, 2.296, -1.141), (0.2886, 2.295, -1.14), (-0.04757, 2.296, -1.142), (0.3129, 0.9955, -1.107), (-0.2379, 0.8534, -1.107), (0.3727, 2.294, -1.647), (-0.2157, 2.297, -2.13), (0.2886, 2.295, -2.151), (-0.04757, 2.296, -2.137), (0.1205, 2.296, -2.144), (0.2886, 2.295, -1.646), (0.5883, 0.9306, -1.107), (-0.2379, 1.108, -1.107), (-0.2157, 2.297, -1.636), (-0.1316, 2.297, -1.39), (-0.2997, 2.298, -1.389), (-0.2577, 2.297, -1.143), (0.0785, 2.296, -1.141), (0.2466, 2.295, -1.14), (-0.0896, 2.297, -1.142), (0.2046, 2.295, -1.896), (0.03648, 2.296, -1.891), (0.3727, 2.294, -1.901), (-0.1737, 2.297, -2.132), (0.3307, 2.294, -2.153), (-0.005549, 2.296, -2.139), (0.1626, 2.295, -2.146), (-0.1316, 2.297, -1.886), (-0.2997, 2.298, -1.881), (-0.1737, 2.297, -1.142), (0.1626, 2.295, -1.141), (0.3307, 2.294, -1.14), (-0.005549, 2.296, -1.142), (0.2046, 2.295, -1.392), (0.03648, 2.296, -1.391), (0.3727, 2.294, -1.394), (-0.2577, 2.297, -2.128), (0.2466, 2.295, -2.15), (-0.0896, 2.297, -2.135), (0.0785, 2.296, -2.143), (0.2886, 2.295, -1.899), (0.2886, 2.295, -1.393), (-0.5133, 0.9127, -1.107), (0.3307, 2.294, -1.647), (0.1205, 2.296, -1.894), (0.1205, 2.296, -1.392), (0.03748, 0.9882, -1.107), (0.03748, 0.8551, -1.107), (-0.04757, 2.296, -1.888), (-0.04757, 2.296, -1.391), (0.5883, 1.003, -1.107), (0.03748, 1.121, -1.107), (-0.2157, 2.297, -1.883), (-0.2157, 2.297, -1.389), (-0.2577, 2.297, -1.635), (-0.5133, 0.9737, -1.107), (-0.1737, 2.297, -1.39), (-0.2577, 2.297, -1.389), (-0.2577, 2.297, -1.882), (-0.005549, 2.296, -1.391), (-0.0896, 2.297, -1.39), (-0.0896, 2.297, -1.887), (0.1626, 2.295, -1.392), (0.0785, 2.296, -1.392), (0.0785, 2.296, -1.892), (0.3307, 2.294, -1.393), (0.2466, 2.295, -1.393), (0.2466, 2.295, -1.897), (0.3307, 2.294, -1.9), (0.1626, 2.295, -1.895), (-0.005549, 2.296, -1.89), (-0.1737, 2.297, -1.884), (-0.1319, 2.239, -1.886), (-0.1319, 2.239, -1.638), (0.2043, 2.237, -1.392), (0.2043, 2.237, -1.644), (0.03618, 2.238, -1.391), (0.03618, 2.238, -1.641), (0.2883, 2.237, -1.393), (0.2883, 2.237, -1.646), (0.2463, 2.237, -1.645), (0.1202, 2.238, -1.392), (0.1202, 2.238, -1.643), (0.07821, 2.238, -1.642), (0.1623, 2.237, -1.643), (-0.04787, 2.238, -1.391), (-0.04787, 2.238, -1.639), (-0.08989, 2.239, -1.639), (-0.005843, 2.238, -1.64), (-0.216, 2.239, -1.389), (-0.216, 2.239, -1.636), (-0.1739, 2.239, -1.637), (-0.1319, 2.239, -1.39), (0.2043, 2.237, -1.896), (0.03618, 2.238, -1.891), (0.2883, 2.237, -1.899), (0.1202, 2.238, -1.894), (-0.04787, 2.238, -1.888), (-0.216, 2.239, -1.883), (-0.1739, 2.239, -1.39), (-0.005843, 2.238, -1.391), (-0.08989, 2.239, -1.39), (-0.08989, 2.239, -1.887), (0.1623, 2.237, -1.392), (0.07821, 2.238, -1.392), (0.07821, 2.238, -1.892), (0.2463, 2.237, -1.393), (0.2463, 2.237, -1.897), (0.1623, 2.237, -1.895), (-0.005843, 2.238, -1.89), (-0.1739, 2.239, -1.884), (0.3129, 0.8567, -1.107), (0.5883, 1.075, -1.107), (0.3129, 1.134, -1.107), (-0.5133, 1.035, -1.107), (0.03748, 1.055, -1.107), (0.03748, 0.9217, -1.107), (0.3129, 0.9261, -1.107), (0.3129, 1.065, -1.107), (-0.2379, 1.045, -1.107), (-0.2379, 0.9172, -1.107), (-0.5133, 0.8823, -1.107), (-0.3756, 1.102, -1.107), (0.5883, 0.8945, -1.107), (-0.3756, 0.8526, -1.107), (0.1752, 0.9919, -1.107), (-0.3756, 0.9773, -1.107), (0.1752, 0.8559, -1.107), (0.5883, 1.039, -1.107), (0.1752, 1.128, -1.107), (-0.5133, 1.004, -1.107), (0.03748, 1.088, -1.107), (0.03748, 0.9549, -1.107), (-0.5133, 0.9432, -1.107), (-0.1002, 1.115, -1.107), (0.5883, 0.9667, -1.107), (-0.1002, 0.8543, -1.107), (0.4506, 0.9991, -1.107), (-0.1002, 0.9846, -1.107), (0.4506, 0.8575, -1.107), (0.5883, 1.111, -1.107), (0.4506, 1.141, -1.107), (-0.5133, 1.065, -1.107), (0.03748, 1.022, -1.107), (0.03748, 0.8884, -1.107), (0.1752, 0.9239, -1.107), (0.4506, 0.9283, -1.107), (0.3129, 0.9608, -1.107), (0.3129, 0.8914, -1.107), (0.1752, 1.06, -1.107), (0.4506, 1.07, -1.107), (0.3129, 1.1, -1.107), (0.3129, 1.03, -1.107), (-0.3756, 1.04, -1.107), (-0.1002, 1.05, -1.107), (-0.2379, 1.077, -1.107), (-0.2379, 1.013, -1.107), (-0.3756, 0.915, -1.107), (-0.1002, 0.9194, -1.107), (-0.2379, 0.9491, -1.107), (-0.2379, 0.8853, -1.107), (-0.1002, 0.8868, -1.107), (-0.1002, 0.952, -1.107), (-0.3756, 0.9461, -1.107), (-0.1002, 1.017, -1.107), (-0.1002, 1.082, -1.107), (-0.3756, 1.071, -1.107), (0.4506, 1.035, -1.107), (0.4506, 1.105, -1.107), (0.1752, 1.094, -1.107), (0.4506, 0.8929, -1.107), (0.4506, 0.9637, -1.107), (0.1752, 0.9579, -1.107), (0.1752, 0.8899, -1.107), (0.1752, 1.026, -1.107), (-0.3756, 1.009, -1.107), (-0.3756, 0.8838, -1.107), (0.03748, 0.8884, -1.315), (0.03748, 0.9217, -1.315), (-0.1002, 0.9194, -1.315), (-0.1002, 0.8868, -1.315), (0.03748, 0.8947, -1.342), (0.03748, 0.94, -1.342), (-0.1002, 0.9258, -1.342), (-0.1002, 0.8932, -1.342), (0.03748, 0.8619, -1.375), (0.03748, 0.9128, -1.375), (-0.1002, 0.8985, -1.375), (-0.1002, 0.8604, -1.375), (0.03748, 0.7995, -1.414), (0.03748, 0.8688, -1.414), (-0.1002, 0.8545, -1.414), (-0.1002, 0.798, -1.414), (-0.1002, 0.8036, -1.414), (-0.1002, 0.8545, -1.414), (0.03748, 0.8688, -1.414), (0.03748, 0.8051, -1.414), (0.03748, 0.8051, -1.414), (0.03748, 0.8688, -1.414), (-0.1002, 0.8545, -1.414), (-0.1002, 0.8036, -1.414), (0.03748, 0.8688, -1.414), (0.03748, 0.8051, -1.414), (-0.1002, 0.8545, -1.414), (-0.1002, 0.8036, -1.414), (-0.1002, 0.8036, -1.414), (-0.1002, 0.8545, -1.414), (0.03748, 0.8688, -1.414), (0.03748, 0.8051, -1.414), (0.03748, 0.8688, -1.414), (0.03748, 0.8051, -1.414), (-0.1002, 0.8545, -1.414), (-0.1002, 0.8036, -1.414), (-0.1002, 0.7968, -1.414), (-0.1002, 0.8545, -1.414), (0.03748, 0.8688, -1.414), (0.03748, 0.7984, -1.414), (0.03597, 0.8123, -1.452), (0.03597, 0.7419, -1.452), (-0.1017, 0.7981, -1.452), (-0.1017, 0.7404, -1.452), (-0.1025, 0.6994, -1.478), (-0.1025, 0.7503, -1.478), (0.03517, 0.7646, -1.478), (0.03517, 0.7009, -1.478), (0.03657, 0.6622, -1.41), (0.03577, 0.6145, -1.436), (-0.1011, 0.6607, -1.41), (-0.1019, 0.6129, -1.436), (-0.1022, 0.6412, -1.468), (0.03546, 0.6427, -1.468), (-0.1014, 0.689, -1.442), (0.03626, 0.6905, -1.442), (0.7228, 2.551, -1.49e-08), (0.05804, 2.551, 0.7057), (0.565, 2.551, 0.4717), (-0.6459, 2.551, -1.49e-08), (-0.5734, -0.9268, 0.5909), (-0.5473, -0.8734, 0.5968), (-0.5993, -1.0, 0.5853), (-0.4688, 0.2401, 0.6023), (-0.5377, -0.5141, 0.5946), (-0.1982, 1.147, -1.489), (-0.4681, 1.911, -1.0), (0.05804, 2.551, -0.7716), (-0.4681, 1.787, -1.069), (-0.1982, 0.8507, -1.653), (-0.4681, 1.877, -1.019), (-0.3582, 2.551, 0.6004), (-0.6362, 1.839, -1.0), (-0.1982, 0.8513, -1.653), (-0.4681, 1.697, -1.119), (-0.1982, 1.169, -1.477), (-0.1319, 1.702, -1.197), (-0.3, 1.7, -1.158), (-0.5493, 1.876, -1.0), (0.03617, 1.704, -1.203), (0.3724, 1.709, -1.052), (0.2731, 0.6413, -1.627), (0.2731, 1.171, -1.364), (0.2043, 1.707, -1.127), (-0.5149, 2.551, -0.6343), (0.07236, 0.7656, -1.654), (0.5831, 1.626, -1.0), (0.5405, 1.663, -1.0), (0.09616, 0.7445, -1.654), (0.4872, 1.711, -1.0), (0.2731, 0.6348, -1.631), (0.5831, 1.626, -1.0), (0.2731, 1.149, -1.374), (0.3849, 2.672, -0.2835), (-0.2497, 2.672, -0.3518), (-0.1645, 2.672, 0.3195), (0.6524, 2.551, -0.5086), (-0.321, 2.672, -0.006926), (0.06173, 2.672, -0.006926), (0.06173, 2.672, 0.3768), (0.4231, 2.672, -0.006926), (0.3374, 2.672, 0.2496), (0.06173, 2.672, -0.4264)], [], [(628, 626, 670, 671), (3, 2, 16, 17), (18, 4, 3, 19), (20, 5, 4, 18), (21, 6, 5, 20), (22, 7, 6, 21), (648, 8, 7, 22, 636), (648, 642, 8), (25, 10, 9, 24), (26, 11, 10, 25), (12, 11, 27, 359, 28), (13, 12, 29, 30, 535, 507, 523, 448, 526, 435, 514, 31, 32, 33), (0, 1, 2, 3, 4, 5, 6, 7, 8, 642, 9, 10, 11, 12, 13), (36, 88, 95, 140, 141), (637, 654, 664, 672), (666, 637, 672, 663), (17, 16, 39, 40), (41, 18, 19, 42), (20, 18, 43, 44), (21, 20, 44, 45, 46, 47, 48, 49), (22, 21, 49, 50, 51, 46, 45, 52), (636, 22, 52, 53, 54, 55, 56, 57, 640), (638, 640, 57, 58, 59, 54, 53, 60), (644, 638, 60, 61), (62, 26, 25, 63), (28, 64, 29, 12), (67, 534, 506, 522, 444, 527, 405, 515, 30, 29, 64, 68), (569, 517, 31, 514), (70, 32, 31, 517, 397, 529, 440, 520, 504, 532, 69), (33, 32, 71, 72), (86, 85, 35, 33, 87), (96, 97, 37, 36), (626, 666, 663, 670), (98, 41, 42, 99), (18, 41, 367, 378, 100, 43), (101, 44, 43, 100), (102, 45, 44, 101), (103, 47, 46, 51, 104), (48, 47, 103, 105), (50, 49, 48, 105, 106), (51, 50, 106, 104), (107, 52, 45, 102), (108, 53, 52, 107), (109, 55, 54, 59, 110), (56, 55, 109, 111), (58, 57, 56, 111, 112), (59, 58, 112, 110), (113, 60, 53, 108), (647, 644, 61, 114, 373), (114, 61, 60, 113), (115, 62, 63, 116), (64, 28, 66, 68), (66, 117, 86, 87, 70, 69, 516, 404, 528, 443, 521, 505, 533, 67, 68), (70, 118, 71, 32), (72, 71, 119, 120), (161, 162, 163, 164, 40, 149, 66, 65, 165, 166, 167), (77, 76, 133, 134), (78, 77, 134, 135), (79, 78, 135, 136), (80, 79, 136, 137), (81, 363, 137, 138), (82, 81, 138, 139), (83, 82, 139, 121), (149, 40, 39, 38), (117, 84, 85, 86), (89, 73, 83, 121, 142), (90, 89, 142, 143), (91, 90, 143, 144), (92, 632, 630), (93, 92, 630, 631, 146), (94, 93, 146, 147), (148, 36, 141, 190, 191, 192), (97, 96, 149, 38), (150, 98, 99, 151), (378, 367, 383, 408, 391, 421, 389), (153, 101, 100, 152), (154, 102, 101, 153), (105, 103, 104, 106), (155, 107, 102, 154), (156, 108, 107, 155), (111, 109, 110, 112), (157, 113, 108, 156), (116, 63, 356, 364), (158, 114, 113, 157), (159, 115, 116, 160), (28, 359, 27, 656, 66), (70, 87, 168, 118), (168, 87, 33, 72), (118, 169, 119, 71), (120, 119, 170, 171), (123, 122, 172), (125, 124, 173, 174), (126, 125, 174, 175), (127, 126, 175, 176), (128, 127, 176, 177), (129, 128, 177, 178), (130, 129, 178, 179), (131, 130, 179, 180), (132, 131, 180, 181), (181, 133, 76, 75, 132), (133, 182, 183, 134), (134, 183, 184, 135), (135, 184, 185, 136), (137, 361, 186), (137, 186, 187, 138), (138, 187, 188, 139), (139, 188, 189, 121), (140, 95, 94, 147, 193), (140, 193, 248, 190, 141), (142, 194, 195, 143), (143, 195, 196, 144), (144, 196, 197, 145), (145, 197, 634, 631), (146, 198, 199, 147), (200, 150, 151, 201), (377, 374, 386, 430, 400, 417, 388), (203, 153, 152, 202), (204, 154, 153, 203), (205, 155, 154, 204), (206, 156, 155, 205), (207, 157, 156, 206), (160, 116, 364, 368), (208, 158, 157, 207), (209, 159, 160, 210), (167, 211, 212, 161), (161, 212, 213, 162), (162, 213, 214, 163), (163, 214, 215, 164), (164, 215, 216, 40), (65, 661, 657, 218, 165), (165, 218, 219, 166), (166, 219, 211, 167), (118, 168, 220, 169), (220, 168, 72, 120), (119, 169, 221, 170), (220, 120, 171, 222), (171, 170, 223, 224), (121, 189, 194, 142), (173, 231, 232, 174), (174, 232, 233, 175), (175, 233, 234, 176), (176, 234, 235, 177), (177, 235, 236, 178), (178, 236, 237, 179), (179, 237, 238, 180), (180, 238, 239, 181), (181, 239, 182, 133), (182, 240, 241, 183), (358, 354, 242), (358, 242, 243, 362), (362, 243, 244, 186, 361), (186, 244, 245, 187), (187, 245, 246, 188), (188, 246, 247, 189), (191, 190, 248, 249), (194, 250, 251, 195), (195, 251, 252, 196), (196, 252, 253, 197), (197, 253, 633, 634), (198, 254, 255, 199), (147, 199, 256, 193), (257, 200, 201, 258), (365, 360, 381, 424, 394, 411, 382), (260, 203, 202, 259), (261, 204, 203, 260), (262, 205, 204, 261), (263, 206, 205, 262), (264, 207, 206, 263), (210, 160, 368, 366), (265, 208, 207, 264), (266, 209, 210, 267), (212, 211, 268, 269, 270, 271, 272, 273), (213, 212, 273, 274, 275, 276, 277, 278), (214, 213, 278, 279, 280, 275, 274, 281), (215, 214, 281, 282), (215, 257, 258, 216), (657, 659, 218), (219, 218, 283, 284, 285, 286, 287, 288), (211, 219, 288, 268), (169, 220, 222, 221), (170, 221, 289, 223), (222, 171, 224, 290), (224, 223, 291, 292), (189, 247, 250, 194), (225, 192, 191, 249, 293), (226, 225, 293, 294), (227, 226, 294, 295), (228, 227, 295, 296), (229, 228, 296, 297), (230, 229, 297, 298), (173, 124, 123, 172, 230, 298), (298, 299, 231, 173), (231, 300, 301, 232), (232, 301, 302, 233), (233, 302, 303, 234), (234, 303, 304, 235), (235, 304, 305, 236), (236, 305, 306, 237), (237, 306, 307, 238), (238, 307, 308, 239), (239, 308, 240, 182), (309, 310, 255, 254, 633, 253, 252, 251, 250, 247, 246, 245, 244, 243, 242, 354, 241, 240, 308, 307, 306, 305, 304, 303, 302, 301, 300, 311, 312, 313, 314, 315, 316, 317), (248, 318, 319, 249), (193, 256, 318, 248), (199, 255, 310, 256), (374, 375, 387, 432, 402, 419, 386), (321, 260, 259, 320), (322, 261, 260, 321), (323, 262, 261, 322), (324, 263, 262, 323), (325, 264, 263, 324), (267, 210, 366, 357), (326, 265, 264, 325), (285, 284, 272, 271), (272, 324, 323, 273), (273, 323, 322, 274), (276, 275, 280, 327, 328), (277, 276, 328, 329), (330, 279, 278, 277, 329), (280, 279, 330, 327), (274, 322, 321, 281), (257, 215, 282, 320, 377, 360), (281, 321, 320, 282), (218, 659, 650, 372, 326, 283), (283, 326, 325, 284), (221, 222, 290, 289), (223, 289, 651, 655, 291), (660, 658, 332), (292, 291, 639, 643), (293, 335, 336, 294), (294, 336, 337, 295), (295, 337, 338, 296), (296, 338, 339, 297), (297, 339, 299, 298), (299, 311, 300, 231), (318, 309, 317, 319), (256, 310, 309, 318), (339, 312, 311, 299), (338, 313, 312, 339), (337, 314, 313, 338), (336, 315, 314, 337), (335, 316, 315, 336), (319, 317, 316, 335), (249, 319, 335, 293), (284, 325, 324, 272), (329, 328, 327, 330), (289, 290, 660, 651), (291, 655, 331, 340, 333, 639), (332, 658, 292, 643, 334, 341), (334, 333, 342, 343), (331, 332, 341, 340), (333, 340, 344, 342), (341, 334, 343, 345), (635, 645, 346, 347), (340, 341, 345, 344), (342, 344, 652, 348, 346, 645), (345, 343, 635, 347, 349, 662), (347, 346, 348, 349), (344, 345, 662, 652), (287, 286, 350, 351), (352, 269, 268, 288, 287, 351), (351, 350, 353, 352), (286, 285, 271, 270, 353, 350), (270, 269, 352, 353), (136, 185, 361, 137), (370, 376, 208, 265), (41, 98, 355, 367), (379, 373, 114, 158), (183, 241, 354, 358, 184), (185, 362, 361), (376, 379, 158, 208), (363, 80, 137), (150, 200, 365, 369), (200, 257, 360, 365), (363, 34, 74, 75, 76, 77, 78, 79, 80), (372, 370, 265, 326), (184, 358, 362, 185), (98, 150, 369, 355), (378, 371, 152, 100), (374, 377, 320, 259), (646, 647, 373, 379), (371, 375, 202, 152), (375, 374, 259, 202), (653, 649, 376, 370), (368, 364, 646, 379, 376, 649), (650, 653, 370, 372), (464, 420, 385, 416), (463, 414, 387, 418), (462, 413, 386, 419), (461, 415, 388, 417), (355, 369, 384, 425, 395, 412, 380), (375, 371, 385, 431, 401, 418, 387), (367, 355, 380, 422, 392, 409, 383), (369, 365, 382, 423, 393, 410, 384), (371, 378, 389, 429, 399, 416, 385), (360, 377, 388, 415, 398, 428, 381), (460, 433, 400, 430), (462, 437, 489, 501), (458, 428, 398, 436), (457, 437, 402, 432), (455, 426, 467, 496), (438, 455, 496, 474), (454, 441, 401, 431), (403, 433, 488, 472), (434, 403, 472, 471), (451, 445, 399, 429), (450, 446, 406, 447), (441, 454, 495, 490), (420, 464, 503, 465), (392, 422, 449, 446), (422, 380, 407, 449), (408, 450, 447, 391), (383, 409, 450, 408), (409, 392, 446, 450), (421, 451, 429, 389), (391, 447, 451, 421), (447, 406, 445, 451), (445, 406, 483, 491), (395, 425, 452, 442), (425, 384, 427, 452), (406, 446, 482, 483), (380, 412, 453, 407), (412, 395, 442, 453), (420, 454, 431, 385), (454, 420, 465, 495), (464, 445, 491, 503), (437, 457, 498, 489), (393, 423, 455, 438), (423, 382, 426, 455), (457, 414, 487, 498), (384, 410, 456, 427), (410, 393, 438, 456), (414, 457, 432, 387), (433, 460, 500, 488), (460, 413, 486, 500), (434, 458, 436, 403), (394, 424, 458, 434), (424, 381, 428, 458), (453, 442, 478, 494), (382, 411, 459, 426), (411, 394, 434, 459), (413, 460, 430, 386), (414, 463, 502, 487), (407, 453, 494, 485), (433, 461, 417, 400), (403, 436, 461, 433), (436, 398, 415, 461), (437, 462, 419, 402), (463, 441, 490, 502), (456, 438, 474, 497), (441, 463, 418, 401), (427, 456, 497, 469), (449, 407, 485, 492), (445, 464, 416, 399), (459, 434, 471, 499), (446, 449, 492, 482), (499, 471, 472, 473), (497, 474, 475, 476), (496, 467, 468, 477), (494, 478, 479, 480), (493, 469, 470, 481), (492, 485, 466, 484), (482, 492, 484, 483), (478, 493, 481, 479), (485, 494, 480, 466), (466, 480, 495, 465), (480, 479, 490, 495), (474, 496, 477, 475), (469, 497, 476, 470), (470, 476, 498, 487), (476, 475, 489, 498), (467, 499, 473, 468), (468, 473, 500, 486), (473, 472, 488, 500), (475, 477, 501, 489), (477, 468, 486, 501), (479, 481, 502, 490), (481, 470, 487, 502), (483, 484, 503, 491), (484, 466, 465, 503), (442, 452, 493, 478), (413, 462, 501, 486), (452, 427, 469, 493), (426, 459, 499, 467), (568, 519, 448, 523), (567, 518, 439, 536), (566, 520, 440, 537), (565, 538, 509, 525), (564, 539, 510, 540), (563, 532, 504, 541), (562, 542, 508, 524), (561, 543, 511, 544), (560, 530, 396, 545), (559, 546, 507, 535), (558, 547, 512, 548), (557, 531, 390, 549), (556, 550, 435, 526), (555, 551, 513, 552), (554, 529, 397, 553), (551, 554, 553, 513), (554, 551, 572, 573), (537, 440, 529, 554), (531, 555, 552, 390), (439, 525, 555, 531), (525, 509, 551, 555), (519, 556, 526, 448), (390, 552, 556, 519), (552, 513, 550, 556), (547, 557, 549, 512), (508, 536, 557, 547), (536, 439, 531, 557), (527, 558, 548, 405), (444, 524, 558, 527), (524, 508, 547, 558), (515, 559, 535, 30), (405, 548, 559, 515), (548, 512, 546, 559), (543, 560, 545, 511), (505, 521, 560, 543), (521, 443, 530, 560), (534, 561, 544, 506), (67, 533, 561, 534), (533, 505, 543, 561), (522, 562, 524, 444), (506, 544, 562, 522), (544, 511, 542, 562), (539, 563, 541, 510), (404, 516, 563, 539), (516, 69, 532, 563), (530, 564, 540, 396), (443, 528, 564, 530), (528, 404, 539, 564), (518, 565, 525, 439), (396, 540, 565, 518), (540, 510, 538, 565), (538, 566, 537, 509), (510, 541, 566, 538), (541, 504, 520, 566), (542, 567, 536, 508), (511, 545, 567, 542), (545, 396, 518, 567), (546, 568, 523, 507), (512, 549, 568, 546), (549, 390, 519, 568), (550, 569, 514, 435), (513, 553, 569, 550), (553, 397, 517, 569), (570, 573, 577, 574), (509, 537, 570, 571), (537, 554, 573, 570), (551, 509, 571, 572), (577, 576, 580, 581), (571, 570, 574, 575), (573, 572, 576, 577), (572, 571, 575, 576), (578, 581, 585, 582), (576, 575, 579, 580), (574, 577, 581, 578), (575, 574, 578, 579), (618, 620, 621, 619), (579, 578, 582, 583), (581, 580, 584, 585), (580, 579, 583, 584), (584, 583, 591, 592), (585, 584, 592, 593), (583, 582, 590, 591), (582, 585, 593, 590), (624, 622, 621, 620), (592, 591, 588, 587), (593, 592, 587, 586), (591, 590, 589, 588), (590, 593, 586, 589), (586, 587, 596, 597), (587, 588, 594, 596), (589, 586, 597, 595), (588, 589, 595, 594), (596, 594, 600, 599), (597, 596, 599, 598), (594, 595, 601, 600), (595, 597, 598, 601), (598, 599, 604, 605), (599, 600, 602, 604), (601, 598, 605, 603), (600, 601, 603, 602), (604, 602, 608, 607), (605, 604, 607, 606), (602, 603, 609, 608), (603, 605, 606, 609), (609, 606, 613, 611), (608, 609, 611, 610), (606, 607, 612, 613), (607, 608, 610, 612), (610, 611, 617, 616), (611, 613, 624, 625), (612, 610, 616, 615), (613, 612, 615, 614), (617, 611, 625, 623), (614, 617, 623, 622), (613, 614, 622, 624), (622, 623, 619, 621), (625, 624, 620, 618), (623, 625, 618, 619), (37, 97, 38, 626, 628, 627), (631, 634, 198, 146), (634, 633, 254, 198), (15, 37, 627, 641, 629, 1), (84, 13, 35, 85), (632, 91, 144, 145, 630), (631, 630, 145), (632, 14, 0, 73, 89, 90, 91), (23, 636, 640), (25, 24, 638, 644), (643, 639, 333, 334), (23, 648, 636), (1, 629, 654, 637, 16, 2), (63, 25, 644, 647, 356), (24, 23, 640, 638), (24, 9, 642, 648, 23), (364, 356, 647, 646), (343, 342, 645, 635), (655, 651, 331), (290, 224, 292, 658, 660), (651, 660, 332, 331), (366, 368, 649, 653), (357, 366, 653, 650), (659, 267, 357, 650), (96, 148, 192, 225, 226, 227, 228, 229, 230, 172, 122), (217, 266, 267, 659, 657), (661, 217, 657), (652, 662, 349, 348), (667, 668, 672, 664), (626, 38, 39, 16, 637, 666), (667, 665, 669, 668), (668, 670, 663, 672), (669, 671, 670, 668), (641, 627, 669, 665), (627, 628, 671, 669), (654, 629, 667, 664), (629, 641, 665, 667), (73, 0, 34, 363, 81, 82, 83), (34, 13, 84, 74), (13, 33, 35), (0, 13, 34), (14, 15, 1, 0), (66, 656, 65), (74, 84, 117), (122, 123, 124, 125, 126, 127, 128, 129, 130, 131, 132, 75, 74, 117), (149, 122, 117, 66), (96, 122, 149), (36, 37, 15, 14), (88, 14, 632, 92, 93, 94, 95), (88, 36, 14), (96, 36, 148)])
me_cube.use_remesh_preserve_volume = False
me_cube.use_remesh_preserve_attributes = False
me_cube.use_mirror_vertex_groups = False
me_cube.update()

# ---- objects
ob_ring_002 = bpy.data.objects.new('ring.002', me_cylinder_006)
ob_ring_001 = bpy.data.objects.new('ring.001', me_cylinder_005)
ob_ring = bpy.data.objects.new('ring', me_cylinder)
ob_gunbase = bpy.data.objects.new('GunBase', me_cylinder_001)
ob_cylinder = bpy.data.objects.new('Cylinder', me_cylinder_002)
ob_buttofgun = bpy.data.objects.new('buttOfGun', me_cube)

# ---- transforms, parenting, visibility, modifiers, constraints
ob_ring_002.location = (0.0009233, -1.356, -0.01289)
ob_ring_002.rotation_euler = (1.571, -0.0, 0.0)
ob_ring_002.scale = (-0.235, -0.235, -0.01765)
ob_ring_002.lineart.crease_threshold = 0.0
ob_ring_001.location = (0.0009233, -1.163, -0.01289)
ob_ring_001.rotation_euler = (1.571, -0.0, 0.0)
ob_ring_001.scale = (-0.235, -0.235, -0.01765)
ob_ring_001.lineart.crease_threshold = 0.0
ob_ring.location = (0.0009233, -0.983, -0.01289)
ob_ring.rotation_euler = (1.571, -0.0, 0.0)
ob_ring.scale = (-0.235, -0.235, -0.01765)
ob_ring.lineart.crease_threshold = 0.0
ob_gunbase.location = (0.0, 0.7867, 1.421e-14)
ob_gunbase.rotation_euler = (1.571, -0.0, 0.0)
ob_gunbase.scale = (0.6543, 0.6543, 0.6543)
ob_gunbase.lineart.crease_threshold = 0.0
ob_cylinder.location = (0.0, 0.7867, 2.328e-10)
ob_cylinder.rotation_euler = (1.571, -0.0, 0.0)
ob_cylinder.scale = (0.1378, 0.1378, 0.1378)
ob_cylinder.lineart.crease_threshold = 0.0
ob_buttofgun.location = (-0.03578, 1.519, 0.02619)
ob_buttofgun.scale = (0.5483, 0.5483, 0.5483)
ob_buttofgun.lineart.crease_threshold = 0.0

# ---- collection membership
col_collection_1.objects.link(ob_ring_002)
col_collection_1.objects.link(ob_ring_001)
col_collection_1.objects.link(ob_ring)
col_collection_1.objects.link(ob_gunbase)
col_collection_1.objects.link(ob_cylinder)
col_collection_1.objects.link(ob_buttofgun)

# ---- scene / render settings (as saved in the file)
scene.frame_start = 1; scene.frame_end = 250; scene.frame_set(221)
scene.render.engine = 'BLENDER_EEVEE_NEXT'
scene.render.resolution_percentage = 50
scene.render.dither_intensity = 0.0
scene.cycles.use_denoising = False
scene.cycles.samples = 10
scene.cycles.sampling_pattern = 'TABULATED_SOBOL'
scene.cycles.light_sampling_threshold = 0.0
scene.cycles.use_adaptive_sampling = False
scene.cycles.use_light_tree = False
scene.cycles.blur_glossy = 0.0
scene.cycles.pixel_filter_type = 'GAUSSIAN'
scene.cycles.sample_clamp_indirect = 0.0
scene.view_settings.view_transform = 'Standard'
bpy.context.view_layer.update()

# ---- added for rendering (the .blend has no active camera and no usable light): camera, sun
cam_auto = bpy.data.cameras.new('AutoCamera')
cam_auto.lens = 50.0
cam_auto.sensor_width = 36.0
cam_auto.clip_end = 1000.0
ob_auto_camera = bpy.data.objects.new('AutoCamera', cam_auto)
scene.collection.objects.link(ob_auto_camera)
ob_auto_camera.location = (4.61676, -4.80751, 3.37143)
ob_auto_camera.rotation_euler = (1.09748, -7.21219e-08, 0.694738)
scene.camera = ob_auto_camera
light_auto_sun = bpy.data.lights.new('AutoSun', 'SUN')
light_auto_sun.energy = 3.0
light_auto_sun.angle = 0.0523599
ob_auto_sun = bpy.data.objects.new('AutoSun', light_auto_sun)
scene.collection.objects.link(ob_auto_sun)
ob_auto_sun.rotation_euler = (0.872665, 0.174533, 0.523599)
bpy.context.view_layer.update()
